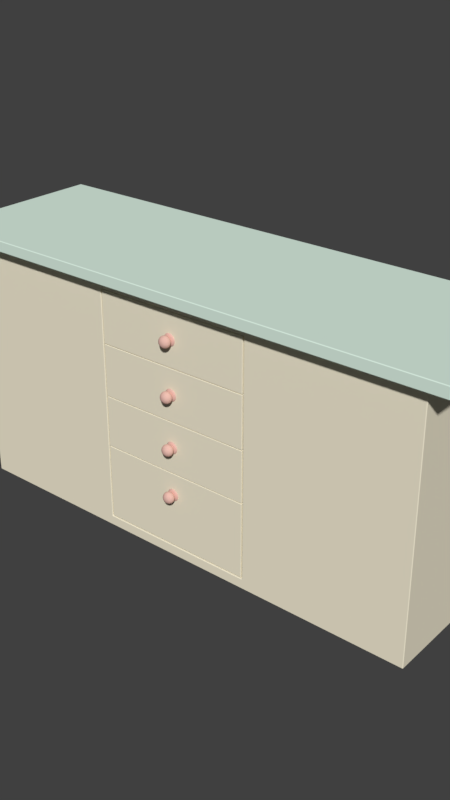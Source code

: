 # Source: KitchenCounter.blend  (saved by Blender 2.79.0; exported with 4.5.12 LTS)
import bpy
from mathutils import Matrix  # noqa: F401  (used for matrix-valued properties, if any)

bpy.ops.wm.read_factory_settings(use_empty=True)
scene = bpy.context.scene
scene.name = 'Scene'

# ---- collections
col_collection_1 = bpy.data.collections.new('Collection 1'); scene.collection.children.link(col_collection_1)

# ---- materials (node trees are filled in below, after node groups)
mat_counterbottom_mtrl = bpy.data.materials.new('CounterBottom_MTRL')
mat_counterbottom_mtrl.alpha_threshold = 0.0
mat_counterbottom_mtrl.use_transparent_shadow = False
mat_counterbottom_mtrl.diffuse_color = (0.9131, 0.8462, 0.663, 1.0)
mat_counterbottom_mtrl.roughness = 0.5
mat_counterbottom_mtrl.specular_intensity = 0.02174
mat_drawerhandle_mtrl = bpy.data.materials.new('DrawerHandle_MTRL')
mat_drawerhandle_mtrl.alpha_threshold = 0.0
mat_drawerhandle_mtrl.use_transparent_shadow = False
mat_drawerhandle_mtrl.diffuse_color = (0.8, 0.492, 0.4249, 1.0)
mat_drawerhandle_mtrl.roughness = 0.5
mat_drawerhandle_mtrl.specular_intensity = 0.5909
mat_countertop_mtrl = bpy.data.materials.new('CounterTop_MTRL')
mat_countertop_mtrl.alpha_threshold = 0.0
mat_countertop_mtrl.use_transparent_shadow = False
mat_countertop_mtrl.diffuse_color = (0.733, 0.8971, 0.7892, 1.0)
mat_countertop_mtrl.roughness = 0.5

# ---- material node trees

# ---- world
world_world = bpy.data.worlds.new('World'); scene.world = world_world
world_world.color = (0.05088, 0.05088, 0.05088)
world_world.use_sun_shadow = False
world_world.sun_shadow_jitter_overblur = 0.0
world_world.cycles.sampling_method = 'MANUAL'

# ---- meshes
me_bigdrawer_mesh = bpy.data.meshes.new('BigDrawer_MESH')
me_bigdrawer_mesh.from_pydata([(-1.091, -0.995, 0.1619), (-1.091, -1.0, 0.1669), (-1.096, -0.995, 0.1669), (-1.091, -1.0, 1.219), (-1.082, -0.995, 1.224), (-1.091, -0.9897, 1.224), (-1.096, -0.995, 1.219), (-1.091, 0.9753, 0.1619), (-1.096, 0.9753, 0.1669), (-1.091, 0.9803, 0.1669), (-1.091, 0.97, 1.224), (-1.082, 0.9753, 1.224), (-1.091, 0.9803, 1.219), (-1.096, 0.9753, 1.219), (1.091, -0.995, 0.1619), (1.096, -0.995, 0.1669), (1.091, -1.0, 0.1669), (1.091, -0.9897, 1.224), (1.082, -0.995, 1.224), (1.091, -1.0, 1.219), (1.096, -0.995, 1.219), (1.091, 0.9753, 0.1619), (1.091, 0.9803, 0.1669), (1.096, 0.9753, 0.1669), (1.082, 0.9753, 1.224), (1.091, 0.97, 1.224), (1.096, 0.9753, 1.219), (1.091, 0.9803, 1.219), (-1.047, -0.9564, 1.219), (-1.052, -0.959, 1.224), (-1.046, -0.9664, 1.224), (-1.042, -0.9614, 1.219), (-1.047, 0.9368, 1.219), (-1.042, 0.9418, 1.219), (-1.046, 0.9468, 1.224), (-1.052, 0.9394, 1.224), (1.042, 0.9418, 1.219), (1.047, 0.9368, 1.219), (1.052, 0.9394, 1.224), (1.046, 0.9468, 1.224), (1.047, -0.9564, 1.219), (1.042, -0.9614, 1.219), (1.046, -0.9664, 1.224), (1.052, -0.959, 1.224), (-1.047, -0.9564, 0.1855), (-1.042, -0.9614, 0.1855), (-1.042, -0.9564, 0.1805), (-1.047, 0.9368, 0.1855), (-1.042, 0.9368, 0.1805), (-1.042, 0.9418, 0.1855), (1.042, 0.9418, 0.1855), (1.042, 0.9368, 0.1805), (1.047, 0.9368, 0.1855), (1.047, -0.9564, 0.1855), (1.042, -0.9564, 0.1805), (1.042, -0.9614, 0.1855), (0.03091, -1.006, 0.9908), (0.07462, -1.006, 0.8852), (-0.03091, -1.006, 0.8415), (-0.07462, -1.006, 0.947), (0.07462, -1.006, 0.947), (0.03091, -1.006, 0.8415), (-0.07462, -1.006, 0.8852), (-0.03091, -1.006, 0.9908), (0.05541, -1.016, 0.9391), (0.02295, -1.016, 0.8607), (-0.05541, -1.016, 0.8932), (-0.02295, -1.016, 0.9716), (0.02295, -1.016, 0.9716), (0.05541, -1.016, 0.8932), (-0.02295, -1.016, 0.8607), (-0.05541, -1.016, 0.9391), (0.01691, -1.026, 0.957), (0.02985, -1.069, 0.9882), (0.0253, -1.121, 0.9772), (0.007916, -1.149, 0.9353), (0.0253, -1.045, 0.9772), (0.02985, -1.096, 0.9882), (0.01691, -1.14, 0.957), (0.01911, -1.149, 0.9241), (0.06108, -1.045, 0.9414), (0.07205, -1.096, 0.946), (0.04082, -1.14, 0.933), (0.04082, -1.026, 0.933), (0.07205, -1.069, 0.946), (0.06108, -1.121, 0.9414), (0.06108, -1.045, 0.8908), (0.07205, -1.096, 0.8863), (0.04082, -1.14, 0.8992), (0.04082, -1.026, 0.8992), (0.07205, -1.069, 0.8863), (0.06108, -1.121, 0.8908), (0.01911, -1.149, 0.9082), (0.01691, -1.026, 0.8753), (0.02985, -1.069, 0.8441), (0.0253, -1.121, 0.8551), (0.007916, -1.149, 0.897), (0.0253, -1.045, 0.8551), (0.02985, -1.096, 0.8441), (0.01691, -1.14, 0.8753), (-0.02985, -1.069, 0.8441), (-0.0253, -1.121, 0.8551), (-0.007916, -1.149, 0.897), (-0.0253, -1.045, 0.8551), (-0.02985, -1.096, 0.8441), (-0.01691, -1.14, 0.8753), (-0.01691, -1.026, 0.8753), (-0.06108, -1.045, 0.8908), (-0.07205, -1.096, 0.8863), (-0.04082, -1.14, 0.8992), (-0.04082, -1.026, 0.8992), (-0.07205, -1.069, 0.8863), (-0.06108, -1.121, 0.8908), (-0.01911, -1.149, 0.9082), (-0.07205, -1.096, 0.946), (-0.04082, -1.14, 0.933), (-0.04082, -1.026, 0.933), (-0.07205, -1.069, 0.946), (-0.06108, -1.121, 0.9414), (-0.01911, -1.149, 0.9241), (-0.06108, -1.045, 0.9414), (-0.01691, -1.026, 0.957), (-0.02985, -1.069, 0.9882), (-0.0253, -1.121, 0.9772), (-0.007916, -1.149, 0.9353), (-0.01475, -1.019, 0.9517), (-0.0253, -1.045, 0.9772), (-0.02985, -1.096, 0.9882), (-0.01691, -1.14, 0.957), (0.01475, -1.019, 0.9517), (0.0356, -1.019, 0.9309), (0.0356, -1.019, 0.9014), (0.01475, -1.019, 0.8805), (-0.01475, -1.019, 0.8805), (-0.0356, -1.019, 0.9014), (-0.0356, -1.019, 0.9309), (-0.03258, -0.9998, 0.9948), (0.03258, -0.9998, 0.9948), (0.07866, -0.9998, 0.8836), (-0.03258, -0.9998, 0.8375), (-0.07866, -0.9998, 0.9487), (0.07866, -0.9998, 0.9487), (0.03258, -0.9998, 0.8375), (-0.07866, -0.9998, 0.8836), (3.739e-09, -0.9998, 0.9161), (-0.03264, -1.001, 0.9949), (-0.07879, -1.001, 0.9488), (-0.07879, -1.001, 0.8835), (-0.03264, -1.001, 0.8373), (0.03264, -1.001, 0.8373), (0.07879, -1.001, 0.8835), (0.07879, -1.001, 0.9488), (0.03264, -1.001, 0.9949), (-0.02761, -1.012, 0.9828), (-0.06665, -1.012, 0.9437), (-0.06665, -1.012, 0.8885), (-0.02761, -1.012, 0.8495), (0.02761, -1.012, 0.8495), (0.06665, -1.012, 0.8885), (0.06665, -1.012, 0.9437), (0.02761, -1.012, 0.9828), (0.05729, -1.006, 0.9734), (2.234e-09, -1.006, 0.9972), (0.05729, -1.006, 0.8589), (0.08102, -1.006, 0.9161), (-0.05729, -1.006, 0.8589), (8.192e-09, -1.006, 0.8351), (-0.05729, -1.006, 0.9734), (-0.08102, -1.006, 0.9161), (-0.01823, -1.018, 0.9602), (-0.04402, -1.018, 0.9344), (-0.04402, -1.018, 0.8979), (-0.01823, -1.018, 0.8721), (0.01823, -1.018, 0.8721), (0.04402, -1.018, 0.8979), (0.04402, -1.018, 0.9344), (0.01823, -1.018, 0.9602), (0.06016, -1.016, 0.9161), (0.04254, -1.016, 0.9587), (8.565e-09, -1.016, 0.856), (0.04254, -1.016, 0.8736), (-0.06016, -1.016, 0.9161), (-0.04254, -1.016, 0.8736), (4.468e-09, -1.016, 0.9763), (-0.04254, -1.016, 0.9587), (0.01269, -1.149, 0.9288), (0.03134, -1.14, 0.9475), (0.0469, -1.121, 0.963), (0.05532, -1.096, 0.9715), (0.05532, -1.069, 0.9715), (0.0469, -1.045, 0.963), (0.03134, -1.026, 0.9475), (0.01214, -1.146, 0.9455), (0.04432, -1.14, 0.9161), (0.06633, -1.121, 0.9161), (0.07824, -1.096, 0.9161), (0.07824, -1.069, 0.9161), (0.06633, -1.045, 0.9161), (0.04432, -1.026, 0.9161), (0.02931, -1.146, 0.9283), (0.03344, -1.02, 0.93), (0.05196, -1.034, 0.9377), (0.06789, -1.057, 0.9443), (0.07348, -1.083, 0.9466), (0.06789, -1.109, 0.9443), (0.05196, -1.131, 0.9377), (0.03134, -1.14, 0.8848), (0.0469, -1.121, 0.8692), (0.05532, -1.096, 0.8608), (0.05532, -1.069, 0.8608), (0.0469, -1.045, 0.8692), (0.03134, -1.026, 0.8848), (0.05196, -1.034, 0.8946), (0.06789, -1.057, 0.888), (0.07348, -1.083, 0.8857), (0.06789, -1.109, 0.888), (0.05196, -1.131, 0.8946), (0.02931, -1.146, 0.904), (0.03344, -1.02, 0.9023), (3.724e-10, -1.14, 0.8718), (2.234e-09, -1.121, 0.8498), (2.979e-09, -1.096, 0.8379), (2.979e-09, -1.069, 0.8379), (2.234e-09, -1.045, 0.8498), (3.724e-10, -1.026, 0.8718), (0.01385, -1.02, 0.8827), (0.02152, -1.034, 0.8642), (0.02812, -1.057, 0.8483), (0.03044, -1.083, 0.8427), (0.02812, -1.109, 0.8483), (0.02152, -1.131, 0.8642), (0.01214, -1.146, 0.8868), (-0.03134, -1.14, 0.8848), (-0.0469, -1.121, 0.8692), (-0.05532, -1.096, 0.8608), (-0.05532, -1.069, 0.8608), (-0.0469, -1.045, 0.8692), (-0.03134, -1.026, 0.8848), (-0.02812, -1.057, 0.8483), (-0.03044, -1.083, 0.8427), (-0.02812, -1.109, 0.8483), (-0.02152, -1.131, 0.8642), (-0.01214, -1.146, 0.8868), (-0.01385, -1.02, 0.8827), (-0.02152, -1.034, 0.8642), (-0.04432, -1.14, 0.9161), (-0.06633, -1.121, 0.9161), (-0.07824, -1.096, 0.9161), (-0.07824, -1.069, 0.9161), (-0.06633, -1.045, 0.9161), (-0.04432, -1.026, 0.9161), (-0.03344, -1.02, 0.9023), (-0.05196, -1.034, 0.8946), (-0.06789, -1.057, 0.888), (-0.07348, -1.083, 0.8857), (-0.06789, -1.109, 0.888), (-0.05196, -1.131, 0.8946), (-0.02931, -1.146, 0.904), (-0.03134, -1.14, 0.9475), (-0.0469, -1.121, 0.963), (-0.05532, -1.096, 0.9715), (-0.05532, -1.069, 0.9715), (-0.0469, -1.045, 0.963), (-0.03134, -1.026, 0.9475), (-0.07348, -1.083, 0.9466), (-0.06789, -1.109, 0.9443), (-0.05196, -1.131, 0.9377), (-0.02931, -1.146, 0.9283), (-0.03344, -1.02, 0.93), (-0.05196, -1.034, 0.9377), (-0.06789, -1.057, 0.9443), (-7.447e-10, -1.121, 0.9825), (-7.447e-10, -1.096, 0.9944), (-7.447e-10, -1.069, 0.9944), (-7.447e-10, -1.045, 0.9825), (-3.724e-10, -1.026, 0.9605), (-0.01385, -1.02, 0.9496), (-0.02152, -1.034, 0.9681), (-0.02812, -1.057, 0.984), (-0.03044, -1.083, 0.9896), (-0.02812, -1.109, 0.984), (-0.02152, -1.131, 0.9681), (-4.096e-09, -1.149, 0.9341), (-7.447e-10, -1.14, 0.9605), (0.01385, -1.02, 0.9496), (0.02152, -1.034, 0.9681), (0.02812, -1.057, 0.984), (0.03044, -1.083, 0.9896), (0.02812, -1.109, 0.984), (0.02152, -1.131, 0.9681), (0.01795, -1.149, 0.9161), (0.01269, -1.149, 0.9034), (-3.724e-09, -1.149, 0.8982), (-0.01269, -1.149, 0.9034), (-0.01795, -1.149, 0.9161), (2.979e-09, -1.019, 0.9548), (-0.01269, -1.149, 0.9288), (-0.02733, -1.019, 0.9435), (-0.01214, -1.146, 0.9455), (0.02733, -1.019, 0.9435), (0.03865, -1.019, 0.9161), (0.02733, -1.019, 0.8888), (4.468e-09, -1.019, 0.8775), (-0.02733, -1.019, 0.8888), (-0.03865, -1.019, 0.9161), (-0.02396, -0.9998, 0.974), (-0.05785, -0.9998, 0.9401), (-0.05785, -0.9998, 0.8922), (-0.02396, -0.9998, 0.8583), (0.02396, -0.9998, 0.8583), (0.05785, -0.9998, 0.8922), (0.05785, -0.9998, 0.9401), (0.02396, -0.9998, 0.974), (-0.06039, -0.9998, 0.9765), (1.489e-09, -0.9998, 1.002), (0.06039, -0.9998, 0.9765), (0.08541, -0.9998, 0.9161), (0.06039, -0.9998, 0.8558), (6.703e-09, -0.9998, 0.8307), (-0.06039, -0.9998, 0.8558), (-0.08541, -0.9998, 0.9161), (1.718e-09, -1.001, 1.002), (-0.06049, -1.001, 0.9766), (-0.08555, -1.001, 0.9161), (-0.06049, -1.001, 0.8556), (7.72e-09, -1.001, 0.8306), (0.06049, -1.001, 0.8556), (0.08555, -1.001, 0.9161), (0.06049, -1.001, 0.9766), (3.247e-09, -1.012, 0.9885), (-0.05117, -1.012, 0.9673), (-0.07237, -1.012, 0.9161), (-0.05117, -1.012, 0.865), (8.465e-09, -1.012, 0.8438), (0.05117, -1.012, 0.865), (0.07237, -1.012, 0.9161), (0.05117, -1.012, 0.9673), (4.934e-09, -1.018, 0.9639), (-0.0338, -1.018, 0.9499), (-0.0478, -1.018, 0.9161), (-0.0338, -1.018, 0.8823), (8.004e-09, -1.018, 0.8683), (0.0338, -1.018, 0.8823), (0.0478, -1.018, 0.9161), (0.0338, -1.018, 0.9499), (-1.472e-09, -1.146, 0.9473), (-7.652e-09, -1.151, 0.9161), (0.02201, -1.146, 0.9382), (0.03989, -1.131, 0.956), (0.05212, -1.109, 0.9683), (0.05642, -1.083, 0.9726), (0.05212, -1.057, 0.9683), (0.03989, -1.034, 0.956), (0.02567, -1.02, 0.9418), (0.03113, -1.146, 0.9161), (0.05642, -1.131, 0.9161), (0.07371, -1.109, 0.9161), (0.07978, -1.083, 0.9161), (0.07371, -1.057, 0.9161), (0.05642, -1.034, 0.9161), (0.0363, -1.02, 0.9161), (0.02201, -1.146, 0.8941), (0.03989, -1.131, 0.8762), (0.05212, -1.109, 0.864), (0.05642, -1.083, 0.8597), (0.05212, -1.057, 0.864), (0.03989, -1.034, 0.8762), (0.02567, -1.02, 0.8905), (-5.899e-10, -1.146, 0.885), (9.361e-10, -1.131, 0.8597), (3.082e-09, -1.109, 0.8424), (1.96e-09, -1.083, 0.8364), (3.082e-09, -1.057, 0.8424), (9.361e-10, -1.034, 0.8597), (1.442e-09, -1.02, 0.8798), (-0.02201, -1.146, 0.8941), (-0.03989, -1.131, 0.8762), (-0.05212, -1.109, 0.864), (-0.05642, -1.083, 0.8597), (-0.05212, -1.057, 0.864), (-0.03989, -1.034, 0.8762), (-0.02567, -1.02, 0.8905), (-0.03113, -1.146, 0.9161), (-0.05642, -1.131, 0.9161), (-0.07371, -1.109, 0.9161), (-0.07978, -1.083, 0.9161), (-0.07371, -1.057, 0.9161), (-0.05642, -1.034, 0.9161), (-0.0363, -1.02, 0.9161), (-0.02201, -1.146, 0.9382), (-0.03989, -1.131, 0.956), (-0.05212, -1.109, 0.9683), (-0.05642, -1.083, 0.9726), (-0.05212, -1.057, 0.9683), (-0.03989, -1.034, 0.956), (-0.02567, -1.02, 0.9418), (-8.371e-10, -1.131, 0.9726), (-1.4e-09, -1.109, 0.9899), (4.706e-10, -1.083, 0.9959), (-1.4e-09, -1.057, 0.9899), (-8.371e-10, -1.034, 0.9726), (5.159e-10, -1.02, 0.9524), (2.446e-09, -0.9998, 0.988), (-0.05084, -0.9998, 0.967), (-0.0719, -0.9998, 0.9161), (-0.05084, -0.9998, 0.8653), (6.636e-09, -0.9998, 0.8442), (0.05084, -0.9998, 0.8653), (0.0719, -0.9998, 0.9161), (0.05084, -0.9998, 0.967)], [], [(16, 19, 3, 1), (24, 11, 34, 39), (17, 25, 38, 43), (10, 5, 29, 35), (2, 6, 13, 8), (4, 18, 42, 30), (40, 37, 52, 53), (9, 12, 27, 22), (23, 26, 20, 15), (32, 28, 44, 47), (51, 48, 46, 54), (31, 41, 55, 45), (36, 33, 49, 50), (0, 1, 2), (3, 4, 5, 6), (7, 8, 9), (10, 11, 12, 13), (14, 15, 16), (17, 18, 19, 20), (21, 22, 23), (24, 25, 26, 27), (28, 29, 30, 31), (32, 33, 34, 35), (36, 37, 38, 39), (40, 41, 42, 43), (44, 45, 46), (47, 48, 49), (50, 51, 52), (53, 54, 55), (7, 0, 2, 8), (1, 3, 6, 2), (5, 10, 13, 6), (12, 9, 8, 13), (21, 7, 9, 22), (11, 24, 27, 12), (26, 23, 22, 27), (14, 21, 23, 15), (25, 17, 20, 26), (19, 16, 15, 20), (0, 14, 16, 1), (18, 4, 3, 19), (28, 32, 35, 29), (33, 36, 39, 34), (37, 40, 43, 38), (41, 31, 30, 42), (4, 30, 29, 5), (34, 11, 10, 35), (17, 43, 42, 18), (38, 25, 24, 39), (46, 48, 47, 44), (48, 51, 50, 49), (51, 54, 53, 52), (54, 46, 45, 55), (32, 47, 49, 33), (52, 37, 36, 50), (55, 41, 40, 53), (31, 45, 44, 28), (7, 21, 14, 0), (56, 162, 321, 152), (56, 152, 328, 161), (56, 161, 336, 160), (56, 160, 329, 162), (57, 164, 327, 150), (57, 150, 326, 163), (57, 163, 334, 158), (57, 158, 335, 164), (58, 166, 325, 148), (58, 148, 324, 165), (58, 165, 332, 156), (58, 156, 333, 166), (59, 168, 323, 146), (59, 146, 322, 167), (59, 167, 330, 154), (59, 154, 331, 168), (60, 161, 328, 151), (60, 151, 327, 164), (60, 164, 335, 159), (60, 159, 336, 161), (61, 163, 326, 149), (61, 149, 325, 166), (61, 166, 333, 157), (61, 157, 334, 163), (62, 165, 324, 147), (62, 147, 323, 168), (62, 168, 331, 155), (62, 155, 332, 165), (63, 167, 322, 145), (63, 145, 321, 162), (63, 162, 329, 153), (63, 153, 330, 167), (64, 178, 336, 159), (64, 159, 335, 177), (64, 177, 343, 175), (64, 175, 344, 178), (65, 180, 334, 157), (65, 157, 333, 179), (65, 179, 341, 173), (65, 173, 342, 180), (66, 182, 332, 155), (66, 155, 331, 181), (66, 181, 339, 171), (66, 171, 340, 182), (67, 184, 330, 153), (67, 153, 329, 183), (67, 183, 337, 169), (67, 169, 338, 184), (68, 183, 329, 160), (68, 160, 336, 178), (68, 178, 344, 176), (68, 176, 337, 183), (69, 177, 335, 158), (69, 158, 334, 180), (69, 180, 342, 174), (69, 174, 343, 177), (70, 179, 333, 156), (70, 156, 332, 182), (70, 182, 340, 172), (70, 172, 341, 179), (71, 181, 331, 154), (71, 154, 330, 184), (71, 184, 338, 170), (71, 170, 339, 181), (72, 284, 401, 275), (72, 275, 400, 285), (72, 285, 352, 191), (72, 191, 353, 284), (73, 286, 399, 273), (73, 273, 398, 287), (73, 287, 350, 189), (73, 189, 351, 286), (74, 288, 397, 271), (74, 271, 396, 289), (74, 289, 348, 187), (74, 187, 349, 288), (75, 192, 345, 282), (75, 282, 346, 185), (75, 185, 347, 192), (76, 285, 400, 274), (76, 274, 399, 286), (76, 286, 351, 190), (76, 190, 352, 285), (77, 287, 398, 272), (77, 272, 397, 288), (77, 288, 349, 188), (77, 188, 350, 287), (78, 289, 396, 283), (78, 283, 345, 192), (78, 192, 347, 186), (78, 186, 348, 289), (79, 199, 347, 185), (79, 185, 346, 290), (79, 290, 354, 199), (80, 201, 352, 190), (80, 190, 351, 202), (80, 202, 358, 197), (80, 197, 359, 201), (81, 203, 350, 188), (81, 188, 349, 204), (81, 204, 356, 195), (81, 195, 357, 203), (82, 205, 348, 186), (82, 186, 347, 199), (82, 199, 354, 193), (82, 193, 355, 205), (83, 200, 353, 191), (83, 191, 352, 201), (83, 201, 359, 198), (83, 198, 360, 200), (84, 202, 351, 189), (84, 189, 350, 203), (84, 203, 357, 196), (84, 196, 358, 202), (85, 204, 349, 187), (85, 187, 348, 205), (85, 205, 355, 194), (85, 194, 356, 204), (86, 212, 359, 197), (86, 197, 358, 213), (86, 213, 365, 210), (86, 210, 366, 212), (87, 214, 357, 195), (87, 195, 356, 215), (87, 215, 363, 208), (87, 208, 364, 214), (88, 216, 355, 193), (88, 193, 354, 217), (88, 217, 361, 206), (88, 206, 362, 216), (89, 218, 360, 198), (89, 198, 359, 212), (89, 212, 366, 211), (89, 211, 367, 218), (90, 213, 358, 196), (90, 196, 357, 214), (90, 214, 364, 209), (90, 209, 365, 213), (91, 215, 356, 194), (91, 194, 355, 216), (91, 216, 362, 207), (91, 207, 363, 215), (92, 217, 354, 290), (92, 290, 346, 291), (92, 291, 361, 217), (93, 225, 367, 211), (93, 211, 366, 226), (93, 226, 373, 224), (93, 224, 374, 225), (94, 227, 365, 209), (94, 209, 364, 228), (94, 228, 371, 222), (94, 222, 372, 227), (95, 229, 363, 207), (95, 207, 362, 230), (95, 230, 369, 220), (95, 220, 370, 229), (96, 231, 361, 291), (96, 291, 346, 292), (96, 292, 368, 231), (97, 226, 366, 210), (97, 210, 365, 227), (97, 227, 372, 223), (97, 223, 373, 226), (98, 228, 364, 208), (98, 208, 363, 229), (98, 229, 370, 221), (98, 221, 371, 228), (99, 230, 362, 206), (99, 206, 361, 231), (99, 231, 368, 219), (99, 219, 369, 230), (100, 238, 372, 222), (100, 222, 371, 239), (100, 239, 378, 235), (100, 235, 379, 238), (101, 240, 370, 220), (101, 220, 369, 241), (101, 241, 376, 233), (101, 233, 377, 240), (102, 242, 368, 292), (102, 292, 346, 293), (102, 293, 375, 242), (103, 244, 373, 223), (103, 223, 372, 238), (103, 238, 379, 236), (103, 236, 380, 244), (104, 239, 371, 221), (104, 221, 370, 240), (104, 240, 377, 234), (104, 234, 378, 239), (105, 241, 369, 219), (105, 219, 368, 242), (105, 242, 375, 232), (105, 232, 376, 241), (106, 243, 374, 224), (106, 224, 373, 244), (106, 244, 380, 237), (106, 237, 381, 243), (107, 252, 380, 236), (107, 236, 379, 253), (107, 253, 386, 249), (107, 249, 387, 252), (108, 254, 378, 234), (108, 234, 377, 255), (108, 255, 384, 247), (108, 247, 385, 254), (109, 256, 376, 232), (109, 232, 375, 257), (109, 257, 382, 245), (109, 245, 383, 256), (110, 251, 381, 237), (110, 237, 380, 252), (110, 252, 387, 250), (110, 250, 388, 251), (111, 253, 379, 235), (111, 235, 378, 254), (111, 254, 385, 248), (111, 248, 386, 253), (112, 255, 377, 233), (112, 233, 376, 256), (112, 256, 383, 246), (112, 246, 384, 255), (113, 257, 375, 293), (113, 293, 346, 294), (113, 294, 382, 257), (114, 264, 385, 247), (114, 247, 384, 265), (114, 265, 391, 260), (114, 260, 392, 264), (115, 266, 383, 245), (115, 245, 382, 267), (115, 267, 389, 258), (115, 258, 390, 266), (116, 268, 388, 250), (116, 250, 387, 269), (116, 269, 394, 263), (116, 263, 395, 268), (117, 270, 386, 248), (117, 248, 385, 264), (117, 264, 392, 261), (117, 261, 393, 270), (118, 265, 384, 246), (118, 246, 383, 266), (118, 266, 390, 259), (118, 259, 391, 265), (119, 267, 382, 294), (119, 294, 346, 296), (119, 296, 389, 267), (120, 269, 387, 249), (120, 249, 386, 270), (120, 270, 393, 262), (120, 262, 394, 269), (121, 276, 395, 263), (121, 263, 394, 277), (121, 277, 400, 275), (121, 275, 401, 276), (122, 278, 393, 261), (122, 261, 392, 279), (122, 279, 398, 273), (122, 273, 399, 278), (123, 280, 391, 259), (123, 259, 390, 281), (123, 281, 396, 271), (123, 271, 397, 280), (124, 298, 389, 296), (124, 296, 346, 282), (124, 282, 345, 298), (125, 297, 338, 169), (125, 169, 337, 295), (125, 295, 401, 276), (125, 276, 395, 297), (126, 277, 394, 262), (126, 262, 393, 278), (126, 278, 399, 274), (126, 274, 400, 277), (127, 279, 392, 260), (127, 260, 391, 280), (127, 280, 397, 272), (127, 272, 398, 279), (128, 281, 390, 258), (128, 258, 389, 298), (128, 298, 345, 283), (128, 283, 396, 281), (129, 295, 337, 176), (129, 176, 344, 299), (129, 299, 353, 284), (129, 284, 401, 295), (130, 175, 343, 300), (130, 300, 360, 200), (130, 200, 353, 299), (130, 299, 344, 175), (131, 300, 343, 174), (131, 174, 342, 301), (131, 301, 367, 218), (131, 218, 360, 300), (132, 301, 342, 173), (132, 173, 341, 302), (132, 302, 374, 225), (132, 225, 367, 301), (133, 172, 340, 303), (133, 303, 381, 243), (133, 243, 374, 302), (133, 302, 341, 172), (134, 171, 339, 304), (134, 304, 388, 251), (134, 251, 381, 303), (134, 303, 340, 171), (135, 304, 339, 170), (135, 170, 338, 297), (135, 297, 395, 268), (135, 268, 388, 304), (136, 314, 321, 145), (136, 145, 322, 313), (136, 313, 403, 305), (136, 305, 402, 314), (137, 315, 328, 152), (137, 152, 321, 314), (137, 314, 402, 312), (137, 312, 409, 315), (138, 317, 326, 150), (138, 150, 327, 316), (138, 316, 408, 310), (138, 310, 407, 317), (139, 319, 324, 148), (139, 148, 325, 318), (139, 318, 406, 308), (139, 308, 405, 319), (140, 313, 322, 146), (140, 146, 323, 320), (140, 320, 404, 306), (140, 306, 403, 313), (141, 316, 327, 151), (141, 151, 328, 315), (141, 315, 409, 311), (141, 311, 408, 316), (142, 318, 325, 149), (142, 149, 326, 317), (142, 317, 407, 309), (142, 309, 406, 318), (143, 320, 323, 147), (143, 147, 324, 319), (143, 319, 405, 307), (143, 307, 404, 320), (144, 305, 403, 306), (144, 306, 404, 307), (144, 307, 405, 308), (144, 308, 406, 309), (144, 309, 407, 310), (144, 310, 408, 311), (144, 311, 409, 312), (144, 312, 402, 305)])
me_bigdrawer_mesh.polygons.foreach_set('use_smooth', [0, 0, 0, 0, 0, 0, 0, 0, 0, 0, 0, 0, 0, 0, 0, 0, 0, 0, 0, 0, 0, 0, 0, 0, 0, 0, 0, 0, 0, 0, 0, 0, 0, 0, 0, 0, 0, 0, 0, 0, 0, 0, 0, 0, 0, 0, 0, 0, 0, 0, 0, 0, 0, 0, 0, 0, 0, 0, 1, 1, 1, 1, 1, 1, 1, 1, 1, 1, 1, 1, 1, 1, 1, 1, 1, 1, 1, 1, 1, 1, 1, 1, 1, 1, 1, 1, 1, 1, 1, 1, 1, 1, 1, 1, 1, 1, 1, 1, 1, 1, 1, 1, 1, 1, 1, 1, 1, 1, 1, 1, 1, 1, 1, 1, 1, 1, 1, 1, 1, 1, 1, 1, 1, 1, 1, 1, 1, 1, 1, 1, 1, 1, 1, 1, 1, 1, 1, 1, 1, 1, 1, 1, 1, 1, 1, 1, 1, 1, 1, 1, 1, 1, 1, 1, 1, 1, 1, 1, 1, 1, 1, 1, 1, 1, 1, 1, 1, 1, 1, 1, 1, 1, 1, 1, 1, 1, 1, 1, 1, 1, 1, 1, 1, 1, 1, 1, 1, 1, 1, 1, 1, 1, 1, 1, 1, 1, 1, 1, 1, 1, 1, 1, 1, 1, 1, 1, 1, 1, 1, 1, 1, 1, 1, 1, 1, 1, 1, 1, 1, 1, 1, 1, 1, 1, 1, 1, 1, 1, 1, 1, 1, 1, 1, 1, 1, 1, 1, 1, 1, 1, 1, 1, 1, 1, 1, 1, 1, 1, 1, 1, 1, 1, 1, 1, 1, 1, 1, 1, 1, 1, 1, 1, 1, 1, 1, 1, 1, 1, 1, 1, 1, 1, 1, 1, 1, 1, 1, 1, 1, 1, 1, 1, 1, 1, 1, 1, 1, 1, 1, 1, 1, 1, 1, 1, 1, 1, 1, 1, 1, 1, 1, 1, 1, 1, 1, 1, 1, 1, 1, 1, 1, 1, 1, 1, 1, 1, 1, 1, 1, 1, 1, 1, 1, 1, 1, 1, 1, 1, 1, 1, 1, 1, 1, 1, 1, 1, 1, 1, 1, 1, 1, 1, 1, 1, 1, 1, 1, 1, 1, 1, 1, 1, 1, 1, 1, 1, 1, 1, 1, 1, 1, 1, 1, 1, 1, 1, 1, 1, 1, 1, 1, 1, 1, 1, 1, 1, 1, 1, 1, 1, 1, 1, 1, 1, 1, 1, 1, 1, 1, 1, 1, 1, 1, 1, 1, 1, 1, 1, 1, 1, 1, 1, 1, 1, 1, 1, 1, 1, 1, 1])
me_bigdrawer_mesh.polygons.foreach_set('material_index', [0, 0, 0, 0, 0, 0, 0, 0, 0, 0, 0, 0, 0, 0, 0, 0, 0, 0, 0, 0, 0, 0, 0, 0, 0, 0, 0, 0, 0, 0, 0, 0, 0, 0, 0, 0, 0, 0, 0, 0, 0, 0, 0, 0, 0, 0, 0, 0, 0, 0, 0, 0, 0, 0, 0, 0, 0, 0, 1, 1, 1, 1, 1, 1, 1, 1, 1, 1, 1, 1, 1, 1, 1, 1, 1, 1, 1, 1, 1, 1, 1, 1, 1, 1, 1, 1, 1, 1, 1, 1, 1, 1, 1, 1, 1, 1, 1, 1, 1, 1, 1, 1, 1, 1, 1, 1, 1, 1, 1, 1, 1, 1, 1, 1, 1, 1, 1, 1, 1, 1, 1, 1, 1, 1, 1, 1, 1, 1, 1, 1, 1, 1, 1, 1, 1, 1, 1, 1, 1, 1, 1, 1, 1, 1, 1, 1, 1, 1, 1, 1, 1, 1, 1, 1, 1, 1, 1, 1, 1, 1, 1, 1, 1, 1, 1, 1, 1, 1, 1, 1, 1, 1, 1, 1, 1, 1, 1, 1, 1, 1, 1, 1, 1, 1, 1, 1, 1, 1, 1, 1, 1, 1, 1, 1, 1, 1, 1, 1, 1, 1, 1, 1, 1, 1, 1, 1, 1, 1, 1, 1, 1, 1, 1, 1, 1, 1, 1, 1, 1, 1, 1, 1, 1, 1, 1, 1, 1, 1, 1, 1, 1, 1, 1, 1, 1, 1, 1, 1, 1, 1, 1, 1, 1, 1, 1, 1, 1, 1, 1, 1, 1, 1, 1, 1, 1, 1, 1, 1, 1, 1, 1, 1, 1, 1, 1, 1, 1, 1, 1, 1, 1, 1, 1, 1, 1, 1, 1, 1, 1, 1, 1, 1, 1, 1, 1, 1, 1, 1, 1, 1, 1, 1, 1, 1, 1, 1, 1, 1, 1, 1, 1, 1, 1, 1, 1, 1, 1, 1, 1, 1, 1, 1, 1, 1, 1, 1, 1, 1, 1, 1, 1, 1, 1, 1, 1, 1, 1, 1, 1, 1, 1, 1, 1, 1, 1, 1, 1, 1, 1, 1, 1, 1, 1, 1, 1, 1, 1, 1, 1, 1, 1, 1, 1, 1, 1, 1, 1, 1, 1, 1, 1, 1, 1, 1, 1, 1, 1, 1, 1, 1, 1, 1, 1, 1, 1, 1, 1, 1, 1, 1, 1, 1, 1, 1, 1, 1, 1, 1, 1, 1, 1, 1, 1, 1, 1, 1, 1, 1, 1, 1, 1, 1, 1, 1, 1, 1, 1, 1, 1, 1])
me_bigdrawer_mesh.materials.append(mat_counterbottom_mtrl)
me_bigdrawer_mesh.materials.append(mat_drawerhandle_mtrl)
me_bigdrawer_mesh.use_remesh_preserve_volume = False
me_bigdrawer_mesh.use_remesh_preserve_attributes = False
me_bigdrawer_mesh.use_mirror_vertex_groups = False
me_bigdrawer_mesh.update()
me_drawer03_mesh = bpy.data.meshes.new('Drawer03_MESH')
me_drawer03_mesh.from_pydata([(-1.091, -0.995, 1.232), (-1.091, -1.0, 1.237), (-1.096, -0.995, 1.237), (-1.091, -1.0, 1.944), (-1.082, -0.995, 1.949), (-1.091, -0.9897, 1.949), (-1.096, -0.995, 1.944), (-1.091, 0.9753, 1.232), (-1.096, 0.9753, 1.237), (-1.091, 0.9803, 1.237), (-1.091, 0.97, 1.949), (-1.082, 0.9753, 1.949), (-1.091, 0.9803, 1.944), (-1.096, 0.9753, 1.944), (1.091, -0.995, 1.232), (1.096, -0.995, 1.237), (1.091, -1.0, 1.237), (1.091, -0.9897, 1.949), (1.082, -0.995, 1.949), (1.091, -1.0, 1.944), (1.096, -0.995, 1.944), (1.091, 0.9753, 1.232), (1.091, 0.9803, 1.237), (1.096, 0.9753, 1.237), (1.082, 0.9753, 1.949), (1.091, 0.97, 1.949), (1.096, 0.9753, 1.944), (1.091, 0.9803, 1.944), (-1.047, -0.9564, 1.944), (-1.052, -0.959, 1.949), (-1.046, -0.9664, 1.949), (-1.042, -0.9614, 1.944), (-1.047, 0.9368, 1.944), (-1.042, 0.9418, 1.944), (-1.046, 0.9468, 1.949), (-1.052, 0.9394, 1.949), (1.042, 0.9418, 1.944), (1.047, 0.9368, 1.944), (1.052, 0.9394, 1.949), (1.046, 0.9468, 1.949), (1.047, -0.9564, 1.944), (1.042, -0.9614, 1.944), (1.046, -0.9664, 1.949), (1.052, -0.959, 1.949), (-1.047, -0.9564, 1.255), (-1.042, -0.9614, 1.255), (-1.042, -0.9564, 1.25), (-1.047, 0.9368, 1.255), (-1.042, 0.9368, 1.25), (-1.042, 0.9418, 1.255), (1.042, 0.9418, 1.255), (1.042, 0.9368, 1.25), (1.047, 0.9368, 1.255), (1.047, -0.9564, 1.255), (1.042, -0.9564, 1.25), (1.042, -0.9614, 1.255), (0.03091, -1.006, 1.669), (0.07462, -1.006, 1.564), (-0.03091, -1.006, 1.52), (-0.07462, -1.006, 1.625), (0.07462, -1.006, 1.625), (0.03091, -1.006, 1.52), (-0.07462, -1.006, 1.564), (-0.03091, -1.006, 1.669), (0.05541, -1.016, 1.617), (0.02295, -1.016, 1.539), (-0.05541, -1.016, 1.572), (-0.02295, -1.016, 1.65), (0.02295, -1.016, 1.65), (0.05541, -1.016, 1.572), (-0.02295, -1.016, 1.539), (-0.05541, -1.016, 1.617), (0.01691, -1.026, 1.635), (0.02985, -1.069, 1.667), (0.0253, -1.121, 1.656), (0.007916, -1.149, 1.614), (0.0253, -1.045, 1.656), (0.02985, -1.096, 1.667), (0.01691, -1.14, 1.635), (0.01911, -1.149, 1.602), (0.06108, -1.045, 1.62), (0.07205, -1.096, 1.624), (0.04082, -1.14, 1.611), (0.04082, -1.026, 1.611), (0.07205, -1.069, 1.624), (0.06108, -1.121, 1.62), (0.06108, -1.045, 1.569), (0.07205, -1.096, 1.565), (0.04082, -1.14, 1.578), (0.04082, -1.026, 1.578), (0.07205, -1.069, 1.565), (0.06108, -1.121, 1.569), (0.01911, -1.149, 1.587), (0.01691, -1.026, 1.554), (0.02985, -1.069, 1.522), (0.0253, -1.121, 1.533), (0.007916, -1.149, 1.575), (0.0253, -1.045, 1.533), (0.02985, -1.096, 1.522), (0.01691, -1.14, 1.554), (-0.02985, -1.069, 1.522), (-0.0253, -1.121, 1.533), (-0.007916, -1.149, 1.575), (-0.0253, -1.045, 1.533), (-0.02985, -1.096, 1.522), (-0.01691, -1.14, 1.554), (-0.01691, -1.026, 1.554), (-0.06108, -1.045, 1.569), (-0.07205, -1.096, 1.565), (-0.04082, -1.14, 1.578), (-0.04082, -1.026, 1.578), (-0.07205, -1.069, 1.565), (-0.06108, -1.121, 1.569), (-0.01911, -1.149, 1.587), (-0.07205, -1.096, 1.624), (-0.04082, -1.14, 1.611), (-0.04082, -1.026, 1.611), (-0.07205, -1.069, 1.624), (-0.06108, -1.121, 1.62), (-0.01911, -1.149, 1.602), (-0.06108, -1.045, 1.62), (-0.01691, -1.026, 1.635), (-0.02985, -1.069, 1.667), (-0.0253, -1.121, 1.656), (-0.007916, -1.149, 1.614), (-0.01475, -1.019, 1.63), (-0.0253, -1.045, 1.656), (-0.02985, -1.096, 1.667), (-0.01691, -1.14, 1.635), (0.01475, -1.019, 1.63), (0.0356, -1.019, 1.609), (0.0356, -1.019, 1.58), (0.01475, -1.019, 1.559), (-0.01475, -1.019, 1.559), (-0.0356, -1.019, 1.58), (-0.0356, -1.019, 1.609), (-0.03258, -0.9998, 1.673), (0.03258, -0.9998, 1.673), (0.07866, -0.9998, 1.562), (-0.03258, -0.9998, 1.516), (-0.07866, -0.9998, 1.627), (0.07866, -0.9998, 1.627), (0.03258, -0.9998, 1.516), (-0.07866, -0.9998, 1.562), (3.739e-09, -0.9998, 1.594), (-0.03264, -1.001, 1.673), (-0.07879, -1.001, 1.627), (-0.07879, -1.001, 1.562), (-0.03264, -1.001, 1.516), (0.03264, -1.001, 1.516), (0.07879, -1.001, 1.562), (0.07879, -1.001, 1.627), (0.03264, -1.001, 1.673), (-0.02761, -1.012, 1.661), (-0.06665, -1.012, 1.622), (-0.06665, -1.012, 1.567), (-0.02761, -1.012, 1.528), (0.02761, -1.012, 1.528), (0.06665, -1.012, 1.567), (0.06665, -1.012, 1.622), (0.02761, -1.012, 1.661), (0.05729, -1.006, 1.652), (2.234e-09, -1.006, 1.675), (0.05729, -1.006, 1.537), (0.08102, -1.006, 1.594), (-0.05729, -1.006, 1.537), (8.192e-09, -1.006, 1.513), (-0.05729, -1.006, 1.652), (-0.08102, -1.006, 1.594), (-0.01823, -1.018, 1.639), (-0.04402, -1.018, 1.613), (-0.04402, -1.018, 1.576), (-0.01823, -1.018, 1.55), (0.01823, -1.018, 1.55), (0.04402, -1.018, 1.576), (0.04402, -1.018, 1.613), (0.01823, -1.018, 1.639), (0.06016, -1.016, 1.594), (0.04254, -1.016, 1.637), (8.565e-09, -1.016, 1.534), (0.04254, -1.016, 1.552), (-0.06016, -1.016, 1.594), (-0.04254, -1.016, 1.552), (4.468e-09, -1.016, 1.655), (-0.04254, -1.016, 1.637), (0.01269, -1.149, 1.607), (0.03134, -1.14, 1.626), (0.0469, -1.121, 1.641), (0.05532, -1.096, 1.65), (0.05532, -1.069, 1.65), (0.0469, -1.045, 1.641), (0.03134, -1.026, 1.626), (0.01214, -1.146, 1.624), (0.04432, -1.14, 1.594), (0.06633, -1.121, 1.594), (0.07824, -1.096, 1.594), (0.07824, -1.069, 1.594), (0.06633, -1.045, 1.594), (0.04432, -1.026, 1.594), (0.02931, -1.146, 1.607), (0.03344, -1.02, 1.608), (0.05196, -1.034, 1.616), (0.06789, -1.057, 1.623), (0.07348, -1.083, 1.625), (0.06789, -1.109, 1.623), (0.05196, -1.131, 1.616), (0.03134, -1.14, 1.563), (0.0469, -1.121, 1.548), (0.05532, -1.096, 1.539), (0.05532, -1.069, 1.539), (0.0469, -1.045, 1.548), (0.03134, -1.026, 1.563), (0.05196, -1.034, 1.573), (0.06789, -1.057, 1.566), (0.07348, -1.083, 1.564), (0.06789, -1.109, 1.566), (0.05196, -1.131, 1.573), (0.02931, -1.146, 1.582), (0.03344, -1.02, 1.581), (3.724e-10, -1.14, 1.55), (2.234e-09, -1.121, 1.528), (2.979e-09, -1.096, 1.516), (2.979e-09, -1.069, 1.516), (2.234e-09, -1.045, 1.528), (3.724e-10, -1.026, 1.55), (0.01385, -1.02, 1.561), (0.02152, -1.034, 1.543), (0.02812, -1.057, 1.527), (0.03044, -1.083, 1.521), (0.02812, -1.109, 1.527), (0.02152, -1.131, 1.543), (0.01214, -1.146, 1.565), (-0.03134, -1.14, 1.563), (-0.0469, -1.121, 1.548), (-0.05532, -1.096, 1.539), (-0.05532, -1.069, 1.539), (-0.0469, -1.045, 1.548), (-0.03134, -1.026, 1.563), (-0.02812, -1.057, 1.527), (-0.03044, -1.083, 1.521), (-0.02812, -1.109, 1.527), (-0.02152, -1.131, 1.543), (-0.01214, -1.146, 1.565), (-0.01385, -1.02, 1.561), (-0.02152, -1.034, 1.543), (-0.04432, -1.14, 1.594), (-0.06633, -1.121, 1.594), (-0.07824, -1.096, 1.594), (-0.07824, -1.069, 1.594), (-0.06633, -1.045, 1.594), (-0.04432, -1.026, 1.594), (-0.03344, -1.02, 1.581), (-0.05196, -1.034, 1.573), (-0.06789, -1.057, 1.566), (-0.07348, -1.083, 1.564), (-0.06789, -1.109, 1.566), (-0.05196, -1.131, 1.573), (-0.02931, -1.146, 1.582), (-0.03134, -1.14, 1.626), (-0.0469, -1.121, 1.641), (-0.05532, -1.096, 1.65), (-0.05532, -1.069, 1.65), (-0.0469, -1.045, 1.641), (-0.03134, -1.026, 1.626), (-0.07348, -1.083, 1.625), (-0.06789, -1.109, 1.623), (-0.05196, -1.131, 1.616), (-0.02931, -1.146, 1.607), (-0.03344, -1.02, 1.608), (-0.05196, -1.034, 1.616), (-0.06789, -1.057, 1.623), (-7.447e-10, -1.121, 1.661), (-7.447e-10, -1.096, 1.673), (-7.447e-10, -1.069, 1.673), (-7.447e-10, -1.045, 1.661), (-3.724e-10, -1.026, 1.639), (-0.01385, -1.02, 1.628), (-0.02152, -1.034, 1.646), (-0.02812, -1.057, 1.662), (-0.03044, -1.083, 1.668), (-0.02812, -1.109, 1.662), (-0.02152, -1.131, 1.646), (-4.096e-09, -1.149, 1.612), (-7.447e-10, -1.14, 1.639), (0.01385, -1.02, 1.628), (0.02152, -1.034, 1.646), (0.02812, -1.057, 1.662), (0.03044, -1.083, 1.668), (0.02812, -1.109, 1.662), (0.02152, -1.131, 1.646), (0.01795, -1.149, 1.594), (0.01269, -1.149, 1.582), (-3.724e-09, -1.149, 1.577), (-0.01269, -1.149, 1.582), (-0.01795, -1.149, 1.594), (2.979e-09, -1.019, 1.633), (-0.01269, -1.149, 1.607), (-0.02733, -1.019, 1.622), (-0.01214, -1.146, 1.624), (0.02733, -1.019, 1.622), (0.03865, -1.019, 1.594), (0.02733, -1.019, 1.567), (4.468e-09, -1.019, 1.556), (-0.02733, -1.019, 1.567), (-0.03865, -1.019, 1.594), (-0.02396, -0.9998, 1.652), (-0.05785, -0.9998, 1.618), (-0.05785, -0.9998, 1.571), (-0.02396, -0.9998, 1.537), (0.02396, -0.9998, 1.537), (0.05785, -0.9998, 1.571), (0.05785, -0.9998, 1.618), (0.02396, -0.9998, 1.652), (-0.06039, -0.9998, 1.655), (1.489e-09, -0.9998, 1.68), (0.06039, -0.9998, 1.655), (0.08541, -0.9998, 1.594), (0.06039, -0.9998, 1.534), (6.703e-09, -0.9998, 1.509), (-0.06039, -0.9998, 1.534), (-0.08541, -0.9998, 1.594), (1.718e-09, -1.001, 1.68), (-0.06049, -1.001, 1.655), (-0.08555, -1.001, 1.594), (-0.06049, -1.001, 1.534), (7.72e-09, -1.001, 1.509), (0.06049, -1.001, 1.534), (0.08555, -1.001, 1.594), (0.06049, -1.001, 1.655), (3.247e-09, -1.012, 1.667), (-0.05117, -1.012, 1.646), (-0.07237, -1.012, 1.594), (-0.05117, -1.012, 1.543), (8.465e-09, -1.012, 1.522), (0.05117, -1.012, 1.543), (0.07237, -1.012, 1.594), (0.05117, -1.012, 1.646), (4.934e-09, -1.018, 1.642), (-0.0338, -1.018, 1.628), (-0.0478, -1.018, 1.594), (-0.0338, -1.018, 1.561), (8.004e-09, -1.018, 1.547), (0.0338, -1.018, 1.561), (0.0478, -1.018, 1.594), (0.0338, -1.018, 1.628), (-1.472e-09, -1.146, 1.626), (-7.652e-09, -1.151, 1.594), (0.02201, -1.146, 1.616), (0.03989, -1.131, 1.634), (0.05212, -1.109, 1.647), (0.05642, -1.083, 1.651), (0.05212, -1.057, 1.647), (0.03989, -1.034, 1.634), (0.02567, -1.02, 1.62), (0.03113, -1.146, 1.594), (0.05642, -1.131, 1.594), (0.07371, -1.109, 1.594), (0.07978, -1.083, 1.594), (0.07371, -1.057, 1.594), (0.05642, -1.034, 1.594), (0.0363, -1.02, 1.594), (0.02201, -1.146, 1.572), (0.03989, -1.131, 1.555), (0.05212, -1.109, 1.542), (0.05642, -1.083, 1.538), (0.05212, -1.057, 1.542), (0.03989, -1.034, 1.555), (0.02567, -1.02, 1.569), (-5.899e-10, -1.146, 1.563), (9.361e-10, -1.131, 1.538), (3.082e-09, -1.109, 1.521), (1.96e-09, -1.083, 1.515), (3.082e-09, -1.057, 1.521), (9.361e-10, -1.034, 1.538), (1.442e-09, -1.02, 1.558), (-0.02201, -1.146, 1.572), (-0.03989, -1.131, 1.555), (-0.05212, -1.109, 1.542), (-0.05642, -1.083, 1.538), (-0.05212, -1.057, 1.542), (-0.03989, -1.034, 1.555), (-0.02567, -1.02, 1.569), (-0.03113, -1.146, 1.594), (-0.05642, -1.131, 1.594), (-0.07371, -1.109, 1.594), (-0.07978, -1.083, 1.594), (-0.07371, -1.057, 1.594), (-0.05642, -1.034, 1.594), (-0.0363, -1.02, 1.594), (-0.02201, -1.146, 1.616), (-0.03989, -1.131, 1.634), (-0.05212, -1.109, 1.647), (-0.05642, -1.083, 1.651), (-0.05212, -1.057, 1.647), (-0.03989, -1.034, 1.634), (-0.02567, -1.02, 1.62), (-8.371e-10, -1.131, 1.651), (-1.4e-09, -1.109, 1.668), (4.706e-10, -1.083, 1.674), (-1.4e-09, -1.057, 1.668), (-8.371e-10, -1.034, 1.651), (5.159e-10, -1.02, 1.631), (2.446e-09, -0.9998, 1.666), (-0.05084, -0.9998, 1.645), (-0.0719, -0.9998, 1.594), (-0.05084, -0.9998, 1.544), (6.636e-09, -0.9998, 1.523), (0.05084, -0.9998, 1.544), (0.0719, -0.9998, 1.594), (0.05084, -0.9998, 1.645)], [], [(16, 19, 3, 1), (24, 11, 34, 39), (17, 25, 38, 43), (10, 5, 29, 35), (2, 6, 13, 8), (4, 18, 42, 30), (40, 37, 52, 53), (9, 12, 27, 22), (23, 26, 20, 15), (32, 28, 44, 47), (51, 48, 46, 54), (31, 41, 55, 45), (36, 33, 49, 50), (0, 1, 2), (3, 4, 5, 6), (7, 8, 9), (10, 11, 12, 13), (14, 15, 16), (17, 18, 19, 20), (21, 22, 23), (24, 25, 26, 27), (28, 29, 30, 31), (32, 33, 34, 35), (36, 37, 38, 39), (40, 41, 42, 43), (44, 45, 46), (47, 48, 49), (50, 51, 52), (53, 54, 55), (7, 0, 2, 8), (1, 3, 6, 2), (5, 10, 13, 6), (12, 9, 8, 13), (21, 7, 9, 22), (11, 24, 27, 12), (26, 23, 22, 27), (14, 21, 23, 15), (25, 17, 20, 26), (19, 16, 15, 20), (0, 14, 16, 1), (18, 4, 3, 19), (28, 32, 35, 29), (33, 36, 39, 34), (37, 40, 43, 38), (41, 31, 30, 42), (4, 30, 29, 5), (34, 11, 10, 35), (17, 43, 42, 18), (38, 25, 24, 39), (46, 48, 47, 44), (48, 51, 50, 49), (51, 54, 53, 52), (54, 46, 45, 55), (32, 47, 49, 33), (52, 37, 36, 50), (55, 41, 40, 53), (31, 45, 44, 28), (7, 21, 14, 0), (56, 162, 321, 152), (56, 152, 328, 161), (56, 161, 336, 160), (56, 160, 329, 162), (57, 164, 327, 150), (57, 150, 326, 163), (57, 163, 334, 158), (57, 158, 335, 164), (58, 166, 325, 148), (58, 148, 324, 165), (58, 165, 332, 156), (58, 156, 333, 166), (59, 168, 323, 146), (59, 146, 322, 167), (59, 167, 330, 154), (59, 154, 331, 168), (60, 161, 328, 151), (60, 151, 327, 164), (60, 164, 335, 159), (60, 159, 336, 161), (61, 163, 326, 149), (61, 149, 325, 166), (61, 166, 333, 157), (61, 157, 334, 163), (62, 165, 324, 147), (62, 147, 323, 168), (62, 168, 331, 155), (62, 155, 332, 165), (63, 167, 322, 145), (63, 145, 321, 162), (63, 162, 329, 153), (63, 153, 330, 167), (64, 178, 336, 159), (64, 159, 335, 177), (64, 177, 343, 175), (64, 175, 344, 178), (65, 180, 334, 157), (65, 157, 333, 179), (65, 179, 341, 173), (65, 173, 342, 180), (66, 182, 332, 155), (66, 155, 331, 181), (66, 181, 339, 171), (66, 171, 340, 182), (67, 184, 330, 153), (67, 153, 329, 183), (67, 183, 337, 169), (67, 169, 338, 184), (68, 183, 329, 160), (68, 160, 336, 178), (68, 178, 344, 176), (68, 176, 337, 183), (69, 177, 335, 158), (69, 158, 334, 180), (69, 180, 342, 174), (69, 174, 343, 177), (70, 179, 333, 156), (70, 156, 332, 182), (70, 182, 340, 172), (70, 172, 341, 179), (71, 181, 331, 154), (71, 154, 330, 184), (71, 184, 338, 170), (71, 170, 339, 181), (72, 284, 401, 275), (72, 275, 400, 285), (72, 285, 352, 191), (72, 191, 353, 284), (73, 286, 399, 273), (73, 273, 398, 287), (73, 287, 350, 189), (73, 189, 351, 286), (74, 288, 397, 271), (74, 271, 396, 289), (74, 289, 348, 187), (74, 187, 349, 288), (75, 192, 345, 282), (75, 282, 346, 185), (75, 185, 347, 192), (76, 285, 400, 274), (76, 274, 399, 286), (76, 286, 351, 190), (76, 190, 352, 285), (77, 287, 398, 272), (77, 272, 397, 288), (77, 288, 349, 188), (77, 188, 350, 287), (78, 289, 396, 283), (78, 283, 345, 192), (78, 192, 347, 186), (78, 186, 348, 289), (79, 199, 347, 185), (79, 185, 346, 290), (79, 290, 354, 199), (80, 201, 352, 190), (80, 190, 351, 202), (80, 202, 358, 197), (80, 197, 359, 201), (81, 203, 350, 188), (81, 188, 349, 204), (81, 204, 356, 195), (81, 195, 357, 203), (82, 205, 348, 186), (82, 186, 347, 199), (82, 199, 354, 193), (82, 193, 355, 205), (83, 200, 353, 191), (83, 191, 352, 201), (83, 201, 359, 198), (83, 198, 360, 200), (84, 202, 351, 189), (84, 189, 350, 203), (84, 203, 357, 196), (84, 196, 358, 202), (85, 204, 349, 187), (85, 187, 348, 205), (85, 205, 355, 194), (85, 194, 356, 204), (86, 212, 359, 197), (86, 197, 358, 213), (86, 213, 365, 210), (86, 210, 366, 212), (87, 214, 357, 195), (87, 195, 356, 215), (87, 215, 363, 208), (87, 208, 364, 214), (88, 216, 355, 193), (88, 193, 354, 217), (88, 217, 361, 206), (88, 206, 362, 216), (89, 218, 360, 198), (89, 198, 359, 212), (89, 212, 366, 211), (89, 211, 367, 218), (90, 213, 358, 196), (90, 196, 357, 214), (90, 214, 364, 209), (90, 209, 365, 213), (91, 215, 356, 194), (91, 194, 355, 216), (91, 216, 362, 207), (91, 207, 363, 215), (92, 217, 354, 290), (92, 290, 346, 291), (92, 291, 361, 217), (93, 225, 367, 211), (93, 211, 366, 226), (93, 226, 373, 224), (93, 224, 374, 225), (94, 227, 365, 209), (94, 209, 364, 228), (94, 228, 371, 222), (94, 222, 372, 227), (95, 229, 363, 207), (95, 207, 362, 230), (95, 230, 369, 220), (95, 220, 370, 229), (96, 231, 361, 291), (96, 291, 346, 292), (96, 292, 368, 231), (97, 226, 366, 210), (97, 210, 365, 227), (97, 227, 372, 223), (97, 223, 373, 226), (98, 228, 364, 208), (98, 208, 363, 229), (98, 229, 370, 221), (98, 221, 371, 228), (99, 230, 362, 206), (99, 206, 361, 231), (99, 231, 368, 219), (99, 219, 369, 230), (100, 238, 372, 222), (100, 222, 371, 239), (100, 239, 378, 235), (100, 235, 379, 238), (101, 240, 370, 220), (101, 220, 369, 241), (101, 241, 376, 233), (101, 233, 377, 240), (102, 242, 368, 292), (102, 292, 346, 293), (102, 293, 375, 242), (103, 244, 373, 223), (103, 223, 372, 238), (103, 238, 379, 236), (103, 236, 380, 244), (104, 239, 371, 221), (104, 221, 370, 240), (104, 240, 377, 234), (104, 234, 378, 239), (105, 241, 369, 219), (105, 219, 368, 242), (105, 242, 375, 232), (105, 232, 376, 241), (106, 243, 374, 224), (106, 224, 373, 244), (106, 244, 380, 237), (106, 237, 381, 243), (107, 252, 380, 236), (107, 236, 379, 253), (107, 253, 386, 249), (107, 249, 387, 252), (108, 254, 378, 234), (108, 234, 377, 255), (108, 255, 384, 247), (108, 247, 385, 254), (109, 256, 376, 232), (109, 232, 375, 257), (109, 257, 382, 245), (109, 245, 383, 256), (110, 251, 381, 237), (110, 237, 380, 252), (110, 252, 387, 250), (110, 250, 388, 251), (111, 253, 379, 235), (111, 235, 378, 254), (111, 254, 385, 248), (111, 248, 386, 253), (112, 255, 377, 233), (112, 233, 376, 256), (112, 256, 383, 246), (112, 246, 384, 255), (113, 257, 375, 293), (113, 293, 346, 294), (113, 294, 382, 257), (114, 264, 385, 247), (114, 247, 384, 265), (114, 265, 391, 260), (114, 260, 392, 264), (115, 266, 383, 245), (115, 245, 382, 267), (115, 267, 389, 258), (115, 258, 390, 266), (116, 268, 388, 250), (116, 250, 387, 269), (116, 269, 394, 263), (116, 263, 395, 268), (117, 270, 386, 248), (117, 248, 385, 264), (117, 264, 392, 261), (117, 261, 393, 270), (118, 265, 384, 246), (118, 246, 383, 266), (118, 266, 390, 259), (118, 259, 391, 265), (119, 267, 382, 294), (119, 294, 346, 296), (119, 296, 389, 267), (120, 269, 387, 249), (120, 249, 386, 270), (120, 270, 393, 262), (120, 262, 394, 269), (121, 276, 395, 263), (121, 263, 394, 277), (121, 277, 400, 275), (121, 275, 401, 276), (122, 278, 393, 261), (122, 261, 392, 279), (122, 279, 398, 273), (122, 273, 399, 278), (123, 280, 391, 259), (123, 259, 390, 281), (123, 281, 396, 271), (123, 271, 397, 280), (124, 298, 389, 296), (124, 296, 346, 282), (124, 282, 345, 298), (125, 297, 338, 169), (125, 169, 337, 295), (125, 295, 401, 276), (125, 276, 395, 297), (126, 277, 394, 262), (126, 262, 393, 278), (126, 278, 399, 274), (126, 274, 400, 277), (127, 279, 392, 260), (127, 260, 391, 280), (127, 280, 397, 272), (127, 272, 398, 279), (128, 281, 390, 258), (128, 258, 389, 298), (128, 298, 345, 283), (128, 283, 396, 281), (129, 295, 337, 176), (129, 176, 344, 299), (129, 299, 353, 284), (129, 284, 401, 295), (130, 175, 343, 300), (130, 300, 360, 200), (130, 200, 353, 299), (130, 299, 344, 175), (131, 300, 343, 174), (131, 174, 342, 301), (131, 301, 367, 218), (131, 218, 360, 300), (132, 301, 342, 173), (132, 173, 341, 302), (132, 302, 374, 225), (132, 225, 367, 301), (133, 172, 340, 303), (133, 303, 381, 243), (133, 243, 374, 302), (133, 302, 341, 172), (134, 171, 339, 304), (134, 304, 388, 251), (134, 251, 381, 303), (134, 303, 340, 171), (135, 304, 339, 170), (135, 170, 338, 297), (135, 297, 395, 268), (135, 268, 388, 304), (136, 314, 321, 145), (136, 145, 322, 313), (136, 313, 403, 305), (136, 305, 402, 314), (137, 315, 328, 152), (137, 152, 321, 314), (137, 314, 402, 312), (137, 312, 409, 315), (138, 317, 326, 150), (138, 150, 327, 316), (138, 316, 408, 310), (138, 310, 407, 317), (139, 319, 324, 148), (139, 148, 325, 318), (139, 318, 406, 308), (139, 308, 405, 319), (140, 313, 322, 146), (140, 146, 323, 320), (140, 320, 404, 306), (140, 306, 403, 313), (141, 316, 327, 151), (141, 151, 328, 315), (141, 315, 409, 311), (141, 311, 408, 316), (142, 318, 325, 149), (142, 149, 326, 317), (142, 317, 407, 309), (142, 309, 406, 318), (143, 320, 323, 147), (143, 147, 324, 319), (143, 319, 405, 307), (143, 307, 404, 320), (144, 305, 403, 306), (144, 306, 404, 307), (144, 307, 405, 308), (144, 308, 406, 309), (144, 309, 407, 310), (144, 310, 408, 311), (144, 311, 409, 312), (144, 312, 402, 305)])
me_drawer03_mesh.polygons.foreach_set('use_smooth', [0, 0, 0, 0, 0, 0, 0, 0, 0, 0, 0, 0, 0, 0, 0, 0, 0, 0, 0, 0, 0, 0, 0, 0, 0, 0, 0, 0, 0, 0, 0, 0, 0, 0, 0, 0, 0, 0, 0, 0, 0, 0, 0, 0, 0, 0, 0, 0, 0, 0, 0, 0, 0, 0, 0, 0, 0, 0, 1, 1, 1, 1, 1, 1, 1, 1, 1, 1, 1, 1, 1, 1, 1, 1, 1, 1, 1, 1, 1, 1, 1, 1, 1, 1, 1, 1, 1, 1, 1, 1, 1, 1, 1, 1, 1, 1, 1, 1, 1, 1, 1, 1, 1, 1, 1, 1, 1, 1, 1, 1, 1, 1, 1, 1, 1, 1, 1, 1, 1, 1, 1, 1, 1, 1, 1, 1, 1, 1, 1, 1, 1, 1, 1, 1, 1, 1, 1, 1, 1, 1, 1, 1, 1, 1, 1, 1, 1, 1, 1, 1, 1, 1, 1, 1, 1, 1, 1, 1, 1, 1, 1, 1, 1, 1, 1, 1, 1, 1, 1, 1, 1, 1, 1, 1, 1, 1, 1, 1, 1, 1, 1, 1, 1, 1, 1, 1, 1, 1, 1, 1, 1, 1, 1, 1, 1, 1, 1, 1, 1, 1, 1, 1, 1, 1, 1, 1, 1, 1, 1, 1, 1, 1, 1, 1, 1, 1, 1, 1, 1, 1, 1, 1, 1, 1, 1, 1, 1, 1, 1, 1, 1, 1, 1, 1, 1, 1, 1, 1, 1, 1, 1, 1, 1, 1, 1, 1, 1, 1, 1, 1, 1, 1, 1, 1, 1, 1, 1, 1, 1, 1, 1, 1, 1, 1, 1, 1, 1, 1, 1, 1, 1, 1, 1, 1, 1, 1, 1, 1, 1, 1, 1, 1, 1, 1, 1, 1, 1, 1, 1, 1, 1, 1, 1, 1, 1, 1, 1, 1, 1, 1, 1, 1, 1, 1, 1, 1, 1, 1, 1, 1, 1, 1, 1, 1, 1, 1, 1, 1, 1, 1, 1, 1, 1, 1, 1, 1, 1, 1, 1, 1, 1, 1, 1, 1, 1, 1, 1, 1, 1, 1, 1, 1, 1, 1, 1, 1, 1, 1, 1, 1, 1, 1, 1, 1, 1, 1, 1, 1, 1, 1, 1, 1, 1, 1, 1, 1, 1, 1, 1, 1, 1, 1, 1, 1, 1, 1, 1, 1, 1, 1, 1, 1, 1, 1, 1, 1, 1, 1, 1, 1, 1, 1, 1, 1, 1, 1, 1, 1, 1, 1, 1, 1, 1, 1, 1, 1, 1, 1, 1, 1])
me_drawer03_mesh.polygons.foreach_set('material_index', [0, 0, 0, 0, 0, 0, 0, 0, 0, 0, 0, 0, 0, 0, 0, 0, 0, 0, 0, 0, 0, 0, 0, 0, 0, 0, 0, 0, 0, 0, 0, 0, 0, 0, 0, 0, 0, 0, 0, 0, 0, 0, 0, 0, 0, 0, 0, 0, 0, 0, 0, 0, 0, 0, 0, 0, 0, 0, 1, 1, 1, 1, 1, 1, 1, 1, 1, 1, 1, 1, 1, 1, 1, 1, 1, 1, 1, 1, 1, 1, 1, 1, 1, 1, 1, 1, 1, 1, 1, 1, 1, 1, 1, 1, 1, 1, 1, 1, 1, 1, 1, 1, 1, 1, 1, 1, 1, 1, 1, 1, 1, 1, 1, 1, 1, 1, 1, 1, 1, 1, 1, 1, 1, 1, 1, 1, 1, 1, 1, 1, 1, 1, 1, 1, 1, 1, 1, 1, 1, 1, 1, 1, 1, 1, 1, 1, 1, 1, 1, 1, 1, 1, 1, 1, 1, 1, 1, 1, 1, 1, 1, 1, 1, 1, 1, 1, 1, 1, 1, 1, 1, 1, 1, 1, 1, 1, 1, 1, 1, 1, 1, 1, 1, 1, 1, 1, 1, 1, 1, 1, 1, 1, 1, 1, 1, 1, 1, 1, 1, 1, 1, 1, 1, 1, 1, 1, 1, 1, 1, 1, 1, 1, 1, 1, 1, 1, 1, 1, 1, 1, 1, 1, 1, 1, 1, 1, 1, 1, 1, 1, 1, 1, 1, 1, 1, 1, 1, 1, 1, 1, 1, 1, 1, 1, 1, 1, 1, 1, 1, 1, 1, 1, 1, 1, 1, 1, 1, 1, 1, 1, 1, 1, 1, 1, 1, 1, 1, 1, 1, 1, 1, 1, 1, 1, 1, 1, 1, 1, 1, 1, 1, 1, 1, 1, 1, 1, 1, 1, 1, 1, 1, 1, 1, 1, 1, 1, 1, 1, 1, 1, 1, 1, 1, 1, 1, 1, 1, 1, 1, 1, 1, 1, 1, 1, 1, 1, 1, 1, 1, 1, 1, 1, 1, 1, 1, 1, 1, 1, 1, 1, 1, 1, 1, 1, 1, 1, 1, 1, 1, 1, 1, 1, 1, 1, 1, 1, 1, 1, 1, 1, 1, 1, 1, 1, 1, 1, 1, 1, 1, 1, 1, 1, 1, 1, 1, 1, 1, 1, 1, 1, 1, 1, 1, 1, 1, 1, 1, 1, 1, 1, 1, 1, 1, 1, 1, 1, 1, 1, 1, 1, 1, 1, 1, 1, 1, 1, 1, 1, 1, 1, 1, 1, 1, 1, 1, 1, 1, 1, 1, 1])
me_drawer03_mesh.materials.append(mat_counterbottom_mtrl)
me_drawer03_mesh.materials.append(mat_drawerhandle_mtrl)
me_drawer03_mesh.use_remesh_preserve_volume = False
me_drawer03_mesh.use_remesh_preserve_attributes = False
me_drawer03_mesh.use_mirror_vertex_groups = False
me_drawer03_mesh.update()
me_drawer02_mesh = bpy.data.meshes.new('Drawer02_MESH')
me_drawer02_mesh.from_pydata([(-1.091, -0.995, 1.957), (-1.091, -1.0, 1.962), (-1.096, -0.995, 1.962), (-1.091, -1.0, 2.669), (-1.082, -0.995, 2.674), (-1.091, -0.9897, 2.674), (-1.096, -0.995, 2.669), (-1.091, 0.9753, 1.957), (-1.096, 0.9753, 1.962), (-1.091, 0.9803, 1.962), (-1.091, 0.97, 2.674), (-1.082, 0.9753, 2.674), (-1.091, 0.9803, 2.669), (-1.096, 0.9753, 2.669), (1.091, -0.995, 1.957), (1.096, -0.995, 1.962), (1.091, -1.0, 1.962), (1.091, -0.9897, 2.674), (1.082, -0.995, 2.674), (1.091, -1.0, 2.669), (1.096, -0.995, 2.669), (1.091, 0.9753, 1.957), (1.091, 0.9803, 1.962), (1.096, 0.9753, 1.962), (1.082, 0.9753, 2.674), (1.091, 0.97, 2.674), (1.096, 0.9753, 2.669), (1.091, 0.9803, 2.669), (-1.047, -0.9564, 2.669), (-1.052, -0.959, 2.674), (-1.046, -0.9664, 2.674), (-1.042, -0.9614, 2.669), (-1.047, 0.9368, 2.669), (-1.042, 0.9418, 2.669), (-1.046, 0.9468, 2.674), (-1.052, 0.9394, 2.674), (1.042, 0.9418, 2.669), (1.047, 0.9368, 2.669), (1.052, 0.9394, 2.674), (1.046, 0.9468, 2.674), (1.047, -0.9564, 2.669), (1.042, -0.9614, 2.669), (1.046, -0.9664, 2.674), (1.052, -0.959, 2.674), (-1.047, -0.9564, 1.98), (-1.042, -0.9614, 1.98), (-1.042, -0.9564, 1.975), (-1.047, 0.9368, 1.98), (-1.042, 0.9368, 1.975), (-1.042, 0.9418, 1.98), (1.042, 0.9418, 1.98), (1.042, 0.9368, 1.975), (1.047, 0.9368, 1.98), (1.047, -0.9564, 1.98), (1.042, -0.9564, 1.975), (1.042, -0.9614, 1.98), (0.03091, -1.006, 2.394), (0.07462, -1.006, 2.289), (-0.03091, -1.006, 2.245), (-0.07462, -1.006, 2.35), (0.07462, -1.006, 2.35), (0.03091, -1.006, 2.245), (-0.07462, -1.006, 2.289), (-0.03091, -1.006, 2.394), (0.05541, -1.016, 2.342), (0.02295, -1.016, 2.264), (-0.05541, -1.016, 2.297), (-0.02295, -1.016, 2.375), (0.02295, -1.016, 2.375), (0.05541, -1.016, 2.297), (-0.02295, -1.016, 2.264), (-0.05541, -1.016, 2.342), (0.01691, -1.026, 2.36), (0.02985, -1.069, 2.392), (0.0253, -1.121, 2.381), (0.007916, -1.149, 2.339), (0.0253, -1.045, 2.381), (0.02985, -1.096, 2.392), (0.01691, -1.14, 2.36), (0.01911, -1.149, 2.327), (0.06108, -1.045, 2.345), (0.07205, -1.096, 2.349), (0.04082, -1.14, 2.336), (0.04082, -1.026, 2.336), (0.07205, -1.069, 2.349), (0.06108, -1.121, 2.345), (0.06108, -1.045, 2.294), (0.07205, -1.096, 2.29), (0.04082, -1.14, 2.303), (0.04082, -1.026, 2.303), (0.07205, -1.069, 2.29), (0.06108, -1.121, 2.294), (0.01911, -1.149, 2.312), (0.01691, -1.026, 2.279), (0.02985, -1.069, 2.247), (0.0253, -1.121, 2.258), (0.007916, -1.149, 2.3), (0.0253, -1.045, 2.258), (0.02985, -1.096, 2.247), (0.01691, -1.14, 2.279), (-0.02985, -1.069, 2.247), (-0.0253, -1.121, 2.258), (-0.007916, -1.149, 2.3), (-0.0253, -1.045, 2.258), (-0.02985, -1.096, 2.247), (-0.01691, -1.14, 2.279), (-0.01691, -1.026, 2.279), (-0.06108, -1.045, 2.294), (-0.07205, -1.096, 2.29), (-0.04082, -1.14, 2.303), (-0.04082, -1.026, 2.303), (-0.07205, -1.069, 2.29), (-0.06108, -1.121, 2.294), (-0.01911, -1.149, 2.312), (-0.07205, -1.096, 2.349), (-0.04082, -1.14, 2.336), (-0.04082, -1.026, 2.336), (-0.07205, -1.069, 2.349), (-0.06108, -1.121, 2.345), (-0.01911, -1.149, 2.327), (-0.06108, -1.045, 2.345), (-0.01691, -1.026, 2.36), (-0.02985, -1.069, 2.392), (-0.0253, -1.121, 2.381), (-0.007916, -1.149, 2.339), (-0.01475, -1.019, 2.355), (-0.0253, -1.045, 2.381), (-0.02985, -1.096, 2.392), (-0.01691, -1.14, 2.36), (0.01475, -1.019, 2.355), (0.0356, -1.019, 2.334), (0.0356, -1.019, 2.305), (0.01475, -1.019, 2.284), (-0.01475, -1.019, 2.284), (-0.0356, -1.019, 2.305), (-0.0356, -1.019, 2.334), (-0.03258, -0.9998, 2.398), (0.03258, -0.9998, 2.398), (0.07866, -0.9998, 2.287), (-0.03258, -0.9998, 2.241), (-0.07866, -0.9998, 2.352), (0.07866, -0.9998, 2.352), (0.03258, -0.9998, 2.241), (-0.07866, -0.9998, 2.287), (3.739e-09, -0.9998, 2.319), (-0.03264, -1.001, 2.398), (-0.07879, -1.001, 2.352), (-0.07879, -1.001, 2.287), (-0.03264, -1.001, 2.241), (0.03264, -1.001, 2.241), (0.07879, -1.001, 2.287), (0.07879, -1.001, 2.352), (0.03264, -1.001, 2.398), (-0.02761, -1.012, 2.386), (-0.06665, -1.012, 2.347), (-0.06665, -1.012, 2.292), (-0.02761, -1.012, 2.253), (0.02761, -1.012, 2.253), (0.06665, -1.012, 2.292), (0.06665, -1.012, 2.347), (0.02761, -1.012, 2.386), (0.05729, -1.006, 2.377), (2.234e-09, -1.006, 2.4), (0.05729, -1.006, 2.262), (0.08102, -1.006, 2.319), (-0.05729, -1.006, 2.262), (8.192e-09, -1.006, 2.238), (-0.05729, -1.006, 2.377), (-0.08102, -1.006, 2.319), (-0.01823, -1.018, 2.364), (-0.04402, -1.018, 2.338), (-0.04402, -1.018, 2.301), (-0.01823, -1.018, 2.275), (0.01823, -1.018, 2.275), (0.04402, -1.018, 2.301), (0.04402, -1.018, 2.338), (0.01823, -1.018, 2.364), (0.06016, -1.016, 2.319), (0.04254, -1.016, 2.362), (8.565e-09, -1.016, 2.259), (0.04254, -1.016, 2.277), (-0.06016, -1.016, 2.319), (-0.04254, -1.016, 2.277), (4.468e-09, -1.016, 2.38), (-0.04254, -1.016, 2.362), (0.01269, -1.149, 2.332), (0.03134, -1.14, 2.351), (0.0469, -1.121, 2.366), (0.05532, -1.096, 2.375), (0.05532, -1.069, 2.375), (0.0469, -1.045, 2.366), (0.03134, -1.026, 2.351), (0.01214, -1.146, 2.349), (0.04432, -1.14, 2.319), (0.06633, -1.121, 2.319), (0.07824, -1.096, 2.319), (0.07824, -1.069, 2.319), (0.06633, -1.045, 2.319), (0.04432, -1.026, 2.319), (0.02931, -1.146, 2.332), (0.03344, -1.02, 2.333), (0.05196, -1.034, 2.341), (0.06789, -1.057, 2.348), (0.07348, -1.083, 2.35), (0.06789, -1.109, 2.348), (0.05196, -1.131, 2.341), (0.03134, -1.14, 2.288), (0.0469, -1.121, 2.273), (0.05532, -1.096, 2.264), (0.05532, -1.069, 2.264), (0.0469, -1.045, 2.273), (0.03134, -1.026, 2.288), (0.05196, -1.034, 2.298), (0.06789, -1.057, 2.291), (0.07348, -1.083, 2.289), (0.06789, -1.109, 2.291), (0.05196, -1.131, 2.298), (0.02931, -1.146, 2.307), (0.03344, -1.02, 2.306), (3.724e-10, -1.14, 2.275), (2.234e-09, -1.121, 2.253), (2.979e-09, -1.096, 2.241), (2.979e-09, -1.069, 2.241), (2.234e-09, -1.045, 2.253), (3.724e-10, -1.026, 2.275), (0.01385, -1.02, 2.286), (0.02152, -1.034, 2.268), (0.02812, -1.057, 2.252), (0.03044, -1.083, 2.246), (0.02812, -1.109, 2.252), (0.02152, -1.131, 2.268), (0.01214, -1.146, 2.29), (-0.03134, -1.14, 2.288), (-0.0469, -1.121, 2.273), (-0.05532, -1.096, 2.264), (-0.05532, -1.069, 2.264), (-0.0469, -1.045, 2.273), (-0.03134, -1.026, 2.288), (-0.02812, -1.057, 2.252), (-0.03044, -1.083, 2.246), (-0.02812, -1.109, 2.252), (-0.02152, -1.131, 2.268), (-0.01214, -1.146, 2.29), (-0.01385, -1.02, 2.286), (-0.02152, -1.034, 2.268), (-0.04432, -1.14, 2.319), (-0.06633, -1.121, 2.319), (-0.07824, -1.096, 2.319), (-0.07824, -1.069, 2.319), (-0.06633, -1.045, 2.319), (-0.04432, -1.026, 2.319), (-0.03344, -1.02, 2.306), (-0.05196, -1.034, 2.298), (-0.06789, -1.057, 2.291), (-0.07348, -1.083, 2.289), (-0.06789, -1.109, 2.291), (-0.05196, -1.131, 2.298), (-0.02931, -1.146, 2.307), (-0.03134, -1.14, 2.351), (-0.0469, -1.121, 2.366), (-0.05532, -1.096, 2.375), (-0.05532, -1.069, 2.375), (-0.0469, -1.045, 2.366), (-0.03134, -1.026, 2.351), (-0.07348, -1.083, 2.35), (-0.06789, -1.109, 2.348), (-0.05196, -1.131, 2.341), (-0.02931, -1.146, 2.332), (-0.03344, -1.02, 2.333), (-0.05196, -1.034, 2.341), (-0.06789, -1.057, 2.348), (-7.447e-10, -1.121, 2.386), (-7.447e-10, -1.096, 2.398), (-7.447e-10, -1.069, 2.398), (-7.447e-10, -1.045, 2.386), (-3.724e-10, -1.026, 2.364), (-0.01385, -1.02, 2.353), (-0.02152, -1.034, 2.371), (-0.02812, -1.057, 2.387), (-0.03044, -1.083, 2.393), (-0.02812, -1.109, 2.387), (-0.02152, -1.131, 2.371), (-4.096e-09, -1.149, 2.337), (-7.447e-10, -1.14, 2.364), (0.01385, -1.02, 2.353), (0.02152, -1.034, 2.371), (0.02812, -1.057, 2.387), (0.03044, -1.083, 2.393), (0.02812, -1.109, 2.387), (0.02152, -1.131, 2.371), (0.01795, -1.149, 2.319), (0.01269, -1.149, 2.307), (-3.724e-09, -1.149, 2.302), (-0.01269, -1.149, 2.307), (-0.01795, -1.149, 2.319), (2.979e-09, -1.019, 2.358), (-0.01269, -1.149, 2.332), (-0.02733, -1.019, 2.347), (-0.01214, -1.146, 2.349), (0.02733, -1.019, 2.347), (0.03865, -1.019, 2.319), (0.02733, -1.019, 2.292), (4.468e-09, -1.019, 2.281), (-0.02733, -1.019, 2.292), (-0.03865, -1.019, 2.319), (-0.02396, -0.9998, 2.377), (-0.05785, -0.9998, 2.343), (-0.05785, -0.9998, 2.296), (-0.02396, -0.9998, 2.262), (0.02396, -0.9998, 2.262), (0.05785, -0.9998, 2.296), (0.05785, -0.9998, 2.343), (0.02396, -0.9998, 2.377), (-0.06039, -0.9998, 2.38), (1.489e-09, -0.9998, 2.405), (0.06039, -0.9998, 2.38), (0.08541, -0.9998, 2.319), (0.06039, -0.9998, 2.259), (6.703e-09, -0.9998, 2.234), (-0.06039, -0.9998, 2.259), (-0.08541, -0.9998, 2.319), (1.718e-09, -1.001, 2.405), (-0.06049, -1.001, 2.38), (-0.08555, -1.001, 2.319), (-0.06049, -1.001, 2.259), (7.72e-09, -1.001, 2.234), (0.06049, -1.001, 2.259), (0.08555, -1.001, 2.319), (0.06049, -1.001, 2.38), (3.247e-09, -1.012, 2.392), (-0.05117, -1.012, 2.371), (-0.07237, -1.012, 2.319), (-0.05117, -1.012, 2.268), (8.465e-09, -1.012, 2.247), (0.05117, -1.012, 2.268), (0.07237, -1.012, 2.319), (0.05117, -1.012, 2.371), (4.934e-09, -1.018, 2.367), (-0.0338, -1.018, 2.353), (-0.0478, -1.018, 2.319), (-0.0338, -1.018, 2.286), (8.004e-09, -1.018, 2.272), (0.0338, -1.018, 2.286), (0.0478, -1.018, 2.319), (0.0338, -1.018, 2.353), (-1.472e-09, -1.146, 2.351), (-7.652e-09, -1.151, 2.319), (0.02201, -1.146, 2.341), (0.03989, -1.131, 2.359), (0.05212, -1.109, 2.372), (0.05642, -1.083, 2.376), (0.05212, -1.057, 2.372), (0.03989, -1.034, 2.359), (0.02567, -1.02, 2.345), (0.03113, -1.146, 2.319), (0.05642, -1.131, 2.319), (0.07371, -1.109, 2.319), (0.07978, -1.083, 2.319), (0.07371, -1.057, 2.319), (0.05642, -1.034, 2.319), (0.0363, -1.02, 2.319), (0.02201, -1.146, 2.297), (0.03989, -1.131, 2.28), (0.05212, -1.109, 2.267), (0.05642, -1.083, 2.263), (0.05212, -1.057, 2.267), (0.03989, -1.034, 2.28), (0.02567, -1.02, 2.294), (-5.899e-10, -1.146, 2.288), (9.361e-10, -1.131, 2.263), (3.082e-09, -1.109, 2.246), (1.96e-09, -1.083, 2.24), (3.082e-09, -1.057, 2.246), (9.361e-10, -1.034, 2.263), (1.442e-09, -1.02, 2.283), (-0.02201, -1.146, 2.297), (-0.03989, -1.131, 2.28), (-0.05212, -1.109, 2.267), (-0.05642, -1.083, 2.263), (-0.05212, -1.057, 2.267), (-0.03989, -1.034, 2.28), (-0.02567, -1.02, 2.294), (-0.03113, -1.146, 2.319), (-0.05642, -1.131, 2.319), (-0.07371, -1.109, 2.319), (-0.07978, -1.083, 2.319), (-0.07371, -1.057, 2.319), (-0.05642, -1.034, 2.319), (-0.0363, -1.02, 2.319), (-0.02201, -1.146, 2.341), (-0.03989, -1.131, 2.359), (-0.05212, -1.109, 2.372), (-0.05642, -1.083, 2.376), (-0.05212, -1.057, 2.372), (-0.03989, -1.034, 2.359), (-0.02567, -1.02, 2.345), (-8.371e-10, -1.131, 2.376), (-1.4e-09, -1.109, 2.393), (4.706e-10, -1.083, 2.399), (-1.4e-09, -1.057, 2.393), (-8.371e-10, -1.034, 2.376), (5.159e-10, -1.02, 2.356), (2.446e-09, -0.9998, 2.391), (-0.05084, -0.9998, 2.37), (-0.0719, -0.9998, 2.319), (-0.05084, -0.9998, 2.269), (6.636e-09, -0.9998, 2.248), (0.05084, -0.9998, 2.269), (0.0719, -0.9998, 2.319), (0.05084, -0.9998, 2.37)], [], [(16, 19, 3, 1), (24, 11, 34, 39), (17, 25, 38, 43), (10, 5, 29, 35), (2, 6, 13, 8), (4, 18, 42, 30), (40, 37, 52, 53), (9, 12, 27, 22), (23, 26, 20, 15), (32, 28, 44, 47), (51, 48, 46, 54), (31, 41, 55, 45), (36, 33, 49, 50), (0, 1, 2), (3, 4, 5, 6), (7, 8, 9), (10, 11, 12, 13), (14, 15, 16), (17, 18, 19, 20), (21, 22, 23), (24, 25, 26, 27), (28, 29, 30, 31), (32, 33, 34, 35), (36, 37, 38, 39), (40, 41, 42, 43), (44, 45, 46), (47, 48, 49), (50, 51, 52), (53, 54, 55), (7, 0, 2, 8), (1, 3, 6, 2), (5, 10, 13, 6), (12, 9, 8, 13), (21, 7, 9, 22), (11, 24, 27, 12), (26, 23, 22, 27), (14, 21, 23, 15), (25, 17, 20, 26), (19, 16, 15, 20), (0, 14, 16, 1), (18, 4, 3, 19), (28, 32, 35, 29), (33, 36, 39, 34), (37, 40, 43, 38), (41, 31, 30, 42), (4, 30, 29, 5), (34, 11, 10, 35), (17, 43, 42, 18), (38, 25, 24, 39), (46, 48, 47, 44), (48, 51, 50, 49), (51, 54, 53, 52), (54, 46, 45, 55), (32, 47, 49, 33), (52, 37, 36, 50), (55, 41, 40, 53), (31, 45, 44, 28), (7, 21, 14, 0), (56, 162, 321, 152), (56, 152, 328, 161), (56, 161, 336, 160), (56, 160, 329, 162), (57, 164, 327, 150), (57, 150, 326, 163), (57, 163, 334, 158), (57, 158, 335, 164), (58, 166, 325, 148), (58, 148, 324, 165), (58, 165, 332, 156), (58, 156, 333, 166), (59, 168, 323, 146), (59, 146, 322, 167), (59, 167, 330, 154), (59, 154, 331, 168), (60, 161, 328, 151), (60, 151, 327, 164), (60, 164, 335, 159), (60, 159, 336, 161), (61, 163, 326, 149), (61, 149, 325, 166), (61, 166, 333, 157), (61, 157, 334, 163), (62, 165, 324, 147), (62, 147, 323, 168), (62, 168, 331, 155), (62, 155, 332, 165), (63, 167, 322, 145), (63, 145, 321, 162), (63, 162, 329, 153), (63, 153, 330, 167), (64, 178, 336, 159), (64, 159, 335, 177), (64, 177, 343, 175), (64, 175, 344, 178), (65, 180, 334, 157), (65, 157, 333, 179), (65, 179, 341, 173), (65, 173, 342, 180), (66, 182, 332, 155), (66, 155, 331, 181), (66, 181, 339, 171), (66, 171, 340, 182), (67, 184, 330, 153), (67, 153, 329, 183), (67, 183, 337, 169), (67, 169, 338, 184), (68, 183, 329, 160), (68, 160, 336, 178), (68, 178, 344, 176), (68, 176, 337, 183), (69, 177, 335, 158), (69, 158, 334, 180), (69, 180, 342, 174), (69, 174, 343, 177), (70, 179, 333, 156), (70, 156, 332, 182), (70, 182, 340, 172), (70, 172, 341, 179), (71, 181, 331, 154), (71, 154, 330, 184), (71, 184, 338, 170), (71, 170, 339, 181), (72, 284, 401, 275), (72, 275, 400, 285), (72, 285, 352, 191), (72, 191, 353, 284), (73, 286, 399, 273), (73, 273, 398, 287), (73, 287, 350, 189), (73, 189, 351, 286), (74, 288, 397, 271), (74, 271, 396, 289), (74, 289, 348, 187), (74, 187, 349, 288), (75, 192, 345, 282), (75, 282, 346, 185), (75, 185, 347, 192), (76, 285, 400, 274), (76, 274, 399, 286), (76, 286, 351, 190), (76, 190, 352, 285), (77, 287, 398, 272), (77, 272, 397, 288), (77, 288, 349, 188), (77, 188, 350, 287), (78, 289, 396, 283), (78, 283, 345, 192), (78, 192, 347, 186), (78, 186, 348, 289), (79, 199, 347, 185), (79, 185, 346, 290), (79, 290, 354, 199), (80, 201, 352, 190), (80, 190, 351, 202), (80, 202, 358, 197), (80, 197, 359, 201), (81, 203, 350, 188), (81, 188, 349, 204), (81, 204, 356, 195), (81, 195, 357, 203), (82, 205, 348, 186), (82, 186, 347, 199), (82, 199, 354, 193), (82, 193, 355, 205), (83, 200, 353, 191), (83, 191, 352, 201), (83, 201, 359, 198), (83, 198, 360, 200), (84, 202, 351, 189), (84, 189, 350, 203), (84, 203, 357, 196), (84, 196, 358, 202), (85, 204, 349, 187), (85, 187, 348, 205), (85, 205, 355, 194), (85, 194, 356, 204), (86, 212, 359, 197), (86, 197, 358, 213), (86, 213, 365, 210), (86, 210, 366, 212), (87, 214, 357, 195), (87, 195, 356, 215), (87, 215, 363, 208), (87, 208, 364, 214), (88, 216, 355, 193), (88, 193, 354, 217), (88, 217, 361, 206), (88, 206, 362, 216), (89, 218, 360, 198), (89, 198, 359, 212), (89, 212, 366, 211), (89, 211, 367, 218), (90, 213, 358, 196), (90, 196, 357, 214), (90, 214, 364, 209), (90, 209, 365, 213), (91, 215, 356, 194), (91, 194, 355, 216), (91, 216, 362, 207), (91, 207, 363, 215), (92, 217, 354, 290), (92, 290, 346, 291), (92, 291, 361, 217), (93, 225, 367, 211), (93, 211, 366, 226), (93, 226, 373, 224), (93, 224, 374, 225), (94, 227, 365, 209), (94, 209, 364, 228), (94, 228, 371, 222), (94, 222, 372, 227), (95, 229, 363, 207), (95, 207, 362, 230), (95, 230, 369, 220), (95, 220, 370, 229), (96, 231, 361, 291), (96, 291, 346, 292), (96, 292, 368, 231), (97, 226, 366, 210), (97, 210, 365, 227), (97, 227, 372, 223), (97, 223, 373, 226), (98, 228, 364, 208), (98, 208, 363, 229), (98, 229, 370, 221), (98, 221, 371, 228), (99, 230, 362, 206), (99, 206, 361, 231), (99, 231, 368, 219), (99, 219, 369, 230), (100, 238, 372, 222), (100, 222, 371, 239), (100, 239, 378, 235), (100, 235, 379, 238), (101, 240, 370, 220), (101, 220, 369, 241), (101, 241, 376, 233), (101, 233, 377, 240), (102, 242, 368, 292), (102, 292, 346, 293), (102, 293, 375, 242), (103, 244, 373, 223), (103, 223, 372, 238), (103, 238, 379, 236), (103, 236, 380, 244), (104, 239, 371, 221), (104, 221, 370, 240), (104, 240, 377, 234), (104, 234, 378, 239), (105, 241, 369, 219), (105, 219, 368, 242), (105, 242, 375, 232), (105, 232, 376, 241), (106, 243, 374, 224), (106, 224, 373, 244), (106, 244, 380, 237), (106, 237, 381, 243), (107, 252, 380, 236), (107, 236, 379, 253), (107, 253, 386, 249), (107, 249, 387, 252), (108, 254, 378, 234), (108, 234, 377, 255), (108, 255, 384, 247), (108, 247, 385, 254), (109, 256, 376, 232), (109, 232, 375, 257), (109, 257, 382, 245), (109, 245, 383, 256), (110, 251, 381, 237), (110, 237, 380, 252), (110, 252, 387, 250), (110, 250, 388, 251), (111, 253, 379, 235), (111, 235, 378, 254), (111, 254, 385, 248), (111, 248, 386, 253), (112, 255, 377, 233), (112, 233, 376, 256), (112, 256, 383, 246), (112, 246, 384, 255), (113, 257, 375, 293), (113, 293, 346, 294), (113, 294, 382, 257), (114, 264, 385, 247), (114, 247, 384, 265), (114, 265, 391, 260), (114, 260, 392, 264), (115, 266, 383, 245), (115, 245, 382, 267), (115, 267, 389, 258), (115, 258, 390, 266), (116, 268, 388, 250), (116, 250, 387, 269), (116, 269, 394, 263), (116, 263, 395, 268), (117, 270, 386, 248), (117, 248, 385, 264), (117, 264, 392, 261), (117, 261, 393, 270), (118, 265, 384, 246), (118, 246, 383, 266), (118, 266, 390, 259), (118, 259, 391, 265), (119, 267, 382, 294), (119, 294, 346, 296), (119, 296, 389, 267), (120, 269, 387, 249), (120, 249, 386, 270), (120, 270, 393, 262), (120, 262, 394, 269), (121, 276, 395, 263), (121, 263, 394, 277), (121, 277, 400, 275), (121, 275, 401, 276), (122, 278, 393, 261), (122, 261, 392, 279), (122, 279, 398, 273), (122, 273, 399, 278), (123, 280, 391, 259), (123, 259, 390, 281), (123, 281, 396, 271), (123, 271, 397, 280), (124, 298, 389, 296), (124, 296, 346, 282), (124, 282, 345, 298), (125, 297, 338, 169), (125, 169, 337, 295), (125, 295, 401, 276), (125, 276, 395, 297), (126, 277, 394, 262), (126, 262, 393, 278), (126, 278, 399, 274), (126, 274, 400, 277), (127, 279, 392, 260), (127, 260, 391, 280), (127, 280, 397, 272), (127, 272, 398, 279), (128, 281, 390, 258), (128, 258, 389, 298), (128, 298, 345, 283), (128, 283, 396, 281), (129, 295, 337, 176), (129, 176, 344, 299), (129, 299, 353, 284), (129, 284, 401, 295), (130, 175, 343, 300), (130, 300, 360, 200), (130, 200, 353, 299), (130, 299, 344, 175), (131, 300, 343, 174), (131, 174, 342, 301), (131, 301, 367, 218), (131, 218, 360, 300), (132, 301, 342, 173), (132, 173, 341, 302), (132, 302, 374, 225), (132, 225, 367, 301), (133, 172, 340, 303), (133, 303, 381, 243), (133, 243, 374, 302), (133, 302, 341, 172), (134, 171, 339, 304), (134, 304, 388, 251), (134, 251, 381, 303), (134, 303, 340, 171), (135, 304, 339, 170), (135, 170, 338, 297), (135, 297, 395, 268), (135, 268, 388, 304), (136, 314, 321, 145), (136, 145, 322, 313), (136, 313, 403, 305), (136, 305, 402, 314), (137, 315, 328, 152), (137, 152, 321, 314), (137, 314, 402, 312), (137, 312, 409, 315), (138, 317, 326, 150), (138, 150, 327, 316), (138, 316, 408, 310), (138, 310, 407, 317), (139, 319, 324, 148), (139, 148, 325, 318), (139, 318, 406, 308), (139, 308, 405, 319), (140, 313, 322, 146), (140, 146, 323, 320), (140, 320, 404, 306), (140, 306, 403, 313), (141, 316, 327, 151), (141, 151, 328, 315), (141, 315, 409, 311), (141, 311, 408, 316), (142, 318, 325, 149), (142, 149, 326, 317), (142, 317, 407, 309), (142, 309, 406, 318), (143, 320, 323, 147), (143, 147, 324, 319), (143, 319, 405, 307), (143, 307, 404, 320), (144, 305, 403, 306), (144, 306, 404, 307), (144, 307, 405, 308), (144, 308, 406, 309), (144, 309, 407, 310), (144, 310, 408, 311), (144, 311, 409, 312), (144, 312, 402, 305)])
me_drawer02_mesh.polygons.foreach_set('use_smooth', [0, 0, 0, 0, 0, 0, 0, 0, 0, 0, 0, 0, 0, 0, 0, 0, 0, 0, 0, 0, 0, 0, 0, 0, 0, 0, 0, 0, 0, 0, 0, 0, 0, 0, 0, 0, 0, 0, 0, 0, 0, 0, 0, 0, 0, 0, 0, 0, 0, 0, 0, 0, 0, 0, 0, 0, 0, 0, 1, 1, 1, 1, 1, 1, 1, 1, 1, 1, 1, 1, 1, 1, 1, 1, 1, 1, 1, 1, 1, 1, 1, 1, 1, 1, 1, 1, 1, 1, 1, 1, 1, 1, 1, 1, 1, 1, 1, 1, 1, 1, 1, 1, 1, 1, 1, 1, 1, 1, 1, 1, 1, 1, 1, 1, 1, 1, 1, 1, 1, 1, 1, 1, 1, 1, 1, 1, 1, 1, 1, 1, 1, 1, 1, 1, 1, 1, 1, 1, 1, 1, 1, 1, 1, 1, 1, 1, 1, 1, 1, 1, 1, 1, 1, 1, 1, 1, 1, 1, 1, 1, 1, 1, 1, 1, 1, 1, 1, 1, 1, 1, 1, 1, 1, 1, 1, 1, 1, 1, 1, 1, 1, 1, 1, 1, 1, 1, 1, 1, 1, 1, 1, 1, 1, 1, 1, 1, 1, 1, 1, 1, 1, 1, 1, 1, 1, 1, 1, 1, 1, 1, 1, 1, 1, 1, 1, 1, 1, 1, 1, 1, 1, 1, 1, 1, 1, 1, 1, 1, 1, 1, 1, 1, 1, 1, 1, 1, 1, 1, 1, 1, 1, 1, 1, 1, 1, 1, 1, 1, 1, 1, 1, 1, 1, 1, 1, 1, 1, 1, 1, 1, 1, 1, 1, 1, 1, 1, 1, 1, 1, 1, 1, 1, 1, 1, 1, 1, 1, 1, 1, 1, 1, 1, 1, 1, 1, 1, 1, 1, 1, 1, 1, 1, 1, 1, 1, 1, 1, 1, 1, 1, 1, 1, 1, 1, 1, 1, 1, 1, 1, 1, 1, 1, 1, 1, 1, 1, 1, 1, 1, 1, 1, 1, 1, 1, 1, 1, 1, 1, 1, 1, 1, 1, 1, 1, 1, 1, 1, 1, 1, 1, 1, 1, 1, 1, 1, 1, 1, 1, 1, 1, 1, 1, 1, 1, 1, 1, 1, 1, 1, 1, 1, 1, 1, 1, 1, 1, 1, 1, 1, 1, 1, 1, 1, 1, 1, 1, 1, 1, 1, 1, 1, 1, 1, 1, 1, 1, 1, 1, 1, 1, 1, 1, 1, 1, 1, 1, 1, 1, 1, 1, 1, 1, 1, 1, 1, 1, 1, 1, 1, 1])
me_drawer02_mesh.polygons.foreach_set('material_index', [0, 0, 0, 0, 0, 0, 0, 0, 0, 0, 0, 0, 0, 0, 0, 0, 0, 0, 0, 0, 0, 0, 0, 0, 0, 0, 0, 0, 0, 0, 0, 0, 0, 0, 0, 0, 0, 0, 0, 0, 0, 0, 0, 0, 0, 0, 0, 0, 0, 0, 0, 0, 0, 0, 0, 0, 0, 0, 1, 1, 1, 1, 1, 1, 1, 1, 1, 1, 1, 1, 1, 1, 1, 1, 1, 1, 1, 1, 1, 1, 1, 1, 1, 1, 1, 1, 1, 1, 1, 1, 1, 1, 1, 1, 1, 1, 1, 1, 1, 1, 1, 1, 1, 1, 1, 1, 1, 1, 1, 1, 1, 1, 1, 1, 1, 1, 1, 1, 1, 1, 1, 1, 1, 1, 1, 1, 1, 1, 1, 1, 1, 1, 1, 1, 1, 1, 1, 1, 1, 1, 1, 1, 1, 1, 1, 1, 1, 1, 1, 1, 1, 1, 1, 1, 1, 1, 1, 1, 1, 1, 1, 1, 1, 1, 1, 1, 1, 1, 1, 1, 1, 1, 1, 1, 1, 1, 1, 1, 1, 1, 1, 1, 1, 1, 1, 1, 1, 1, 1, 1, 1, 1, 1, 1, 1, 1, 1, 1, 1, 1, 1, 1, 1, 1, 1, 1, 1, 1, 1, 1, 1, 1, 1, 1, 1, 1, 1, 1, 1, 1, 1, 1, 1, 1, 1, 1, 1, 1, 1, 1, 1, 1, 1, 1, 1, 1, 1, 1, 1, 1, 1, 1, 1, 1, 1, 1, 1, 1, 1, 1, 1, 1, 1, 1, 1, 1, 1, 1, 1, 1, 1, 1, 1, 1, 1, 1, 1, 1, 1, 1, 1, 1, 1, 1, 1, 1, 1, 1, 1, 1, 1, 1, 1, 1, 1, 1, 1, 1, 1, 1, 1, 1, 1, 1, 1, 1, 1, 1, 1, 1, 1, 1, 1, 1, 1, 1, 1, 1, 1, 1, 1, 1, 1, 1, 1, 1, 1, 1, 1, 1, 1, 1, 1, 1, 1, 1, 1, 1, 1, 1, 1, 1, 1, 1, 1, 1, 1, 1, 1, 1, 1, 1, 1, 1, 1, 1, 1, 1, 1, 1, 1, 1, 1, 1, 1, 1, 1, 1, 1, 1, 1, 1, 1, 1, 1, 1, 1, 1, 1, 1, 1, 1, 1, 1, 1, 1, 1, 1, 1, 1, 1, 1, 1, 1, 1, 1, 1, 1, 1, 1, 1, 1, 1, 1, 1, 1, 1, 1, 1, 1, 1, 1, 1, 1, 1, 1, 1, 1, 1, 1])
me_drawer02_mesh.materials.append(mat_counterbottom_mtrl)
me_drawer02_mesh.materials.append(mat_drawerhandle_mtrl)
me_drawer02_mesh.use_remesh_preserve_volume = False
me_drawer02_mesh.use_remesh_preserve_attributes = False
me_drawer02_mesh.use_mirror_vertex_groups = False
me_drawer02_mesh.update()
me_drawer01_mesh = bpy.data.meshes.new('Drawer01_MESH')
me_drawer01_mesh.from_pydata([(-1.091, -0.995, 2.682), (-1.091, -1.0, 2.687), (-1.096, -0.995, 2.687), (-1.091, -1.0, 3.394), (-1.082, -0.995, 3.399), (-1.091, -0.9897, 3.399), (-1.096, -0.995, 3.394), (-1.091, 0.9753, 2.682), (-1.096, 0.9753, 2.687), (-1.091, 0.9803, 2.687), (-1.091, 0.97, 3.399), (-1.082, 0.9753, 3.399), (-1.091, 0.9803, 3.394), (-1.096, 0.9753, 3.394), (1.091, -0.995, 2.682), (1.096, -0.995, 2.687), (1.091, -1.0, 2.687), (1.091, -0.9897, 3.399), (1.082, -0.995, 3.399), (1.091, -1.0, 3.394), (1.096, -0.995, 3.394), (1.091, 0.9753, 2.682), (1.091, 0.9803, 2.687), (1.096, 0.9753, 2.687), (1.082, 0.9753, 3.399), (1.091, 0.97, 3.399), (1.096, 0.9753, 3.394), (1.091, 0.9803, 3.394), (-1.047, -0.9564, 3.394), (-1.052, -0.959, 3.399), (-1.046, -0.9664, 3.399), (-1.042, -0.9614, 3.394), (-1.047, 0.9368, 3.394), (-1.042, 0.9418, 3.394), (-1.046, 0.9468, 3.399), (-1.052, 0.9394, 3.399), (1.042, 0.9418, 3.394), (1.047, 0.9368, 3.394), (1.052, 0.9394, 3.399), (1.046, 0.9468, 3.399), (1.047, -0.9564, 3.394), (1.042, -0.9614, 3.394), (1.046, -0.9664, 3.399), (1.052, -0.959, 3.399), (-1.047, -0.9564, 2.705), (-1.042, -0.9614, 2.705), (-1.042, -0.9564, 2.7), (-1.047, 0.9368, 2.705), (-1.042, 0.9368, 2.7), (-1.042, 0.9418, 2.705), (1.042, 0.9418, 2.705), (1.042, 0.9368, 2.7), (1.047, 0.9368, 2.705), (1.047, -0.9564, 2.705), (1.042, -0.9564, 2.7), (1.042, -0.9614, 2.705), (0.03091, -1.006, 3.119), (0.07462, -1.006, 3.014), (-0.03091, -1.006, 2.97), (-0.07462, -1.006, 3.075), (0.07462, -1.006, 3.075), (0.03091, -1.006, 2.97), (-0.07462, -1.006, 3.014), (-0.03091, -1.006, 3.119), (0.05541, -1.016, 3.067), (0.02295, -1.016, 2.989), (-0.05541, -1.016, 3.022), (-0.02295, -1.016, 3.1), (0.02295, -1.016, 3.1), (0.05541, -1.016, 3.022), (-0.02295, -1.016, 2.989), (-0.05541, -1.016, 3.067), (0.01691, -1.026, 3.085), (0.02985, -1.069, 3.117), (0.0253, -1.121, 3.106), (0.007916, -1.149, 3.064), (0.0253, -1.045, 3.106), (0.02985, -1.096, 3.117), (0.01691, -1.14, 3.085), (0.01911, -1.149, 3.052), (0.06108, -1.045, 3.07), (0.07205, -1.096, 3.074), (0.04082, -1.14, 3.061), (0.04082, -1.026, 3.061), (0.07205, -1.069, 3.074), (0.06108, -1.121, 3.07), (0.06108, -1.045, 3.019), (0.07205, -1.096, 3.015), (0.04082, -1.14, 3.028), (0.04082, -1.026, 3.028), (0.07205, -1.069, 3.015), (0.06108, -1.121, 3.019), (0.01911, -1.149, 3.037), (0.01691, -1.026, 3.004), (0.02985, -1.069, 2.972), (0.0253, -1.121, 2.983), (0.007916, -1.149, 3.025), (0.0253, -1.045, 2.983), (0.02985, -1.096, 2.972), (0.01691, -1.14, 3.004), (-0.02985, -1.069, 2.972), (-0.0253, -1.121, 2.983), (-0.007916, -1.149, 3.025), (-0.0253, -1.045, 2.983), (-0.02985, -1.096, 2.972), (-0.01691, -1.14, 3.004), (-0.01691, -1.026, 3.004), (-0.06108, -1.045, 3.019), (-0.07205, -1.096, 3.015), (-0.04082, -1.14, 3.028), (-0.04082, -1.026, 3.028), (-0.07205, -1.069, 3.015), (-0.06108, -1.121, 3.019), (-0.01911, -1.149, 3.037), (-0.07205, -1.096, 3.074), (-0.04082, -1.14, 3.061), (-0.04082, -1.026, 3.061), (-0.07205, -1.069, 3.074), (-0.06108, -1.121, 3.07), (-0.01911, -1.149, 3.052), (-0.06108, -1.045, 3.07), (-0.01691, -1.026, 3.085), (-0.02985, -1.069, 3.117), (-0.0253, -1.121, 3.106), (-0.007916, -1.149, 3.064), (-0.01475, -1.019, 3.08), (-0.0253, -1.045, 3.106), (-0.02985, -1.096, 3.117), (-0.01691, -1.14, 3.085), (0.01475, -1.019, 3.08), (0.0356, -1.019, 3.059), (0.0356, -1.019, 3.03), (0.01475, -1.019, 3.009), (-0.01475, -1.019, 3.009), (-0.0356, -1.019, 3.03), (-0.0356, -1.019, 3.059), (-0.03258, -0.9998, 3.123), (0.03258, -0.9998, 3.123), (0.07866, -0.9998, 3.012), (-0.03258, -0.9998, 2.966), (-0.07866, -0.9998, 3.077), (0.07866, -0.9998, 3.077), (0.03258, -0.9998, 2.966), (-0.07866, -0.9998, 3.012), (3.739e-09, -0.9998, 3.044), (-0.03264, -1.001, 3.123), (-0.07879, -1.001, 3.077), (-0.07879, -1.001, 3.012), (-0.03264, -1.001, 2.966), (0.03264, -1.001, 2.966), (0.07879, -1.001, 3.012), (0.07879, -1.001, 3.077), (0.03264, -1.001, 3.123), (-0.02761, -1.012, 3.111), (-0.06665, -1.012, 3.072), (-0.06665, -1.012, 3.017), (-0.02761, -1.012, 2.978), (0.02761, -1.012, 2.978), (0.06665, -1.012, 3.017), (0.06665, -1.012, 3.072), (0.02761, -1.012, 3.111), (0.05729, -1.006, 3.102), (2.234e-09, -1.006, 3.125), (0.05729, -1.006, 2.987), (0.08102, -1.006, 3.044), (-0.05729, -1.006, 2.987), (8.192e-09, -1.006, 2.963), (-0.05729, -1.006, 3.102), (-0.08102, -1.006, 3.044), (-0.01823, -1.018, 3.089), (-0.04402, -1.018, 3.063), (-0.04402, -1.018, 3.026), (-0.01823, -1.018, 3.0), (0.01823, -1.018, 3.0), (0.04402, -1.018, 3.026), (0.04402, -1.018, 3.063), (0.01823, -1.018, 3.089), (0.06016, -1.016, 3.044), (0.04254, -1.016, 3.087), (8.565e-09, -1.016, 2.984), (0.04254, -1.016, 3.002), (-0.06016, -1.016, 3.044), (-0.04254, -1.016, 3.002), (4.468e-09, -1.016, 3.105), (-0.04254, -1.016, 3.087), (0.01269, -1.149, 3.057), (0.03134, -1.14, 3.076), (0.0469, -1.121, 3.091), (0.05532, -1.096, 3.1), (0.05532, -1.069, 3.1), (0.0469, -1.045, 3.091), (0.03134, -1.026, 3.076), (0.01214, -1.146, 3.074), (0.04432, -1.14, 3.044), (0.06633, -1.121, 3.044), (0.07824, -1.096, 3.044), (0.07824, -1.069, 3.044), (0.06633, -1.045, 3.044), (0.04432, -1.026, 3.044), (0.02931, -1.146, 3.057), (0.03344, -1.02, 3.058), (0.05196, -1.034, 3.066), (0.06789, -1.057, 3.073), (0.07348, -1.083, 3.075), (0.06789, -1.109, 3.073), (0.05196, -1.131, 3.066), (0.03134, -1.14, 3.013), (0.0469, -1.121, 2.998), (0.05532, -1.096, 2.989), (0.05532, -1.069, 2.989), (0.0469, -1.045, 2.998), (0.03134, -1.026, 3.013), (0.05196, -1.034, 3.023), (0.06789, -1.057, 3.016), (0.07348, -1.083, 3.014), (0.06789, -1.109, 3.016), (0.05196, -1.131, 3.023), (0.02931, -1.146, 3.032), (0.03344, -1.02, 3.031), (3.724e-10, -1.14, 3.0), (2.234e-09, -1.121, 2.978), (2.979e-09, -1.096, 2.966), (2.979e-09, -1.069, 2.966), (2.234e-09, -1.045, 2.978), (3.724e-10, -1.026, 3.0), (0.01385, -1.02, 3.011), (0.02152, -1.034, 2.993), (0.02812, -1.057, 2.977), (0.03044, -1.083, 2.971), (0.02812, -1.109, 2.977), (0.02152, -1.131, 2.993), (0.01214, -1.146, 3.015), (-0.03134, -1.14, 3.013), (-0.0469, -1.121, 2.998), (-0.05532, -1.096, 2.989), (-0.05532, -1.069, 2.989), (-0.0469, -1.045, 2.998), (-0.03134, -1.026, 3.013), (-0.02812, -1.057, 2.977), (-0.03044, -1.083, 2.971), (-0.02812, -1.109, 2.977), (-0.02152, -1.131, 2.993), (-0.01214, -1.146, 3.015), (-0.01385, -1.02, 3.011), (-0.02152, -1.034, 2.993), (-0.04432, -1.14, 3.044), (-0.06633, -1.121, 3.044), (-0.07824, -1.096, 3.044), (-0.07824, -1.069, 3.044), (-0.06633, -1.045, 3.044), (-0.04432, -1.026, 3.044), (-0.03344, -1.02, 3.031), (-0.05196, -1.034, 3.023), (-0.06789, -1.057, 3.016), (-0.07348, -1.083, 3.014), (-0.06789, -1.109, 3.016), (-0.05196, -1.131, 3.023), (-0.02931, -1.146, 3.032), (-0.03134, -1.14, 3.076), (-0.0469, -1.121, 3.091), (-0.05532, -1.096, 3.1), (-0.05532, -1.069, 3.1), (-0.0469, -1.045, 3.091), (-0.03134, -1.026, 3.076), (-0.07348, -1.083, 3.075), (-0.06789, -1.109, 3.073), (-0.05196, -1.131, 3.066), (-0.02931, -1.146, 3.057), (-0.03344, -1.02, 3.058), (-0.05196, -1.034, 3.066), (-0.06789, -1.057, 3.073), (-7.447e-10, -1.121, 3.111), (-7.447e-10, -1.096, 3.123), (-7.447e-10, -1.069, 3.123), (-7.447e-10, -1.045, 3.111), (-3.724e-10, -1.026, 3.089), (-0.01385, -1.02, 3.078), (-0.02152, -1.034, 3.096), (-0.02812, -1.057, 3.112), (-0.03044, -1.083, 3.118), (-0.02812, -1.109, 3.112), (-0.02152, -1.131, 3.096), (-4.096e-09, -1.149, 3.062), (-7.447e-10, -1.14, 3.089), (0.01385, -1.02, 3.078), (0.02152, -1.034, 3.096), (0.02812, -1.057, 3.112), (0.03044, -1.083, 3.118), (0.02812, -1.109, 3.112), (0.02152, -1.131, 3.096), (0.01795, -1.149, 3.044), (0.01269, -1.149, 3.032), (-3.724e-09, -1.149, 3.027), (-0.01269, -1.149, 3.032), (-0.01795, -1.149, 3.044), (2.979e-09, -1.019, 3.083), (-0.01269, -1.149, 3.057), (-0.02733, -1.019, 3.072), (-0.01214, -1.146, 3.074), (0.02733, -1.019, 3.072), (0.03865, -1.019, 3.044), (0.02733, -1.019, 3.017), (4.468e-09, -1.019, 3.006), (-0.02733, -1.019, 3.017), (-0.03865, -1.019, 3.044), (-0.02396, -0.9998, 3.102), (-0.05785, -0.9998, 3.068), (-0.05785, -0.9998, 3.021), (-0.02396, -0.9998, 2.987), (0.02396, -0.9998, 2.987), (0.05785, -0.9998, 3.021), (0.05785, -0.9998, 3.068), (0.02396, -0.9998, 3.102), (-0.06039, -0.9998, 3.105), (1.489e-09, -0.9998, 3.13), (0.06039, -0.9998, 3.105), (0.08541, -0.9998, 3.044), (0.06039, -0.9998, 2.984), (6.703e-09, -0.9998, 2.959), (-0.06039, -0.9998, 2.984), (-0.08541, -0.9998, 3.044), (1.718e-09, -1.001, 3.13), (-0.06049, -1.001, 3.105), (-0.08555, -1.001, 3.044), (-0.06049, -1.001, 2.984), (7.72e-09, -1.001, 2.959), (0.06049, -1.001, 2.984), (0.08555, -1.001, 3.044), (0.06049, -1.001, 3.105), (3.247e-09, -1.012, 3.117), (-0.05117, -1.012, 3.096), (-0.07237, -1.012, 3.044), (-0.05117, -1.012, 2.993), (8.465e-09, -1.012, 2.972), (0.05117, -1.012, 2.993), (0.07237, -1.012, 3.044), (0.05117, -1.012, 3.096), (4.934e-09, -1.018, 3.092), (-0.0338, -1.018, 3.078), (-0.0478, -1.018, 3.044), (-0.0338, -1.018, 3.011), (8.004e-09, -1.018, 2.997), (0.0338, -1.018, 3.011), (0.0478, -1.018, 3.044), (0.0338, -1.018, 3.078), (-1.472e-09, -1.146, 3.076), (-7.652e-09, -1.151, 3.044), (0.02201, -1.146, 3.066), (0.03989, -1.131, 3.084), (0.05212, -1.109, 3.097), (0.05642, -1.083, 3.101), (0.05212, -1.057, 3.097), (0.03989, -1.034, 3.084), (0.02567, -1.02, 3.07), (0.03113, -1.146, 3.044), (0.05642, -1.131, 3.044), (0.07371, -1.109, 3.044), (0.07978, -1.083, 3.044), (0.07371, -1.057, 3.044), (0.05642, -1.034, 3.044), (0.0363, -1.02, 3.044), (0.02201, -1.146, 3.022), (0.03989, -1.131, 3.005), (0.05212, -1.109, 2.992), (0.05642, -1.083, 2.988), (0.05212, -1.057, 2.992), (0.03989, -1.034, 3.005), (0.02567, -1.02, 3.019), (-5.899e-10, -1.146, 3.013), (9.361e-10, -1.131, 2.988), (3.082e-09, -1.109, 2.971), (1.96e-09, -1.083, 2.965), (3.082e-09, -1.057, 2.971), (9.361e-10, -1.034, 2.988), (1.442e-09, -1.02, 3.008), (-0.02201, -1.146, 3.022), (-0.03989, -1.131, 3.005), (-0.05212, -1.109, 2.992), (-0.05642, -1.083, 2.988), (-0.05212, -1.057, 2.992), (-0.03989, -1.034, 3.005), (-0.02567, -1.02, 3.019), (-0.03113, -1.146, 3.044), (-0.05642, -1.131, 3.044), (-0.07371, -1.109, 3.044), (-0.07978, -1.083, 3.044), (-0.07371, -1.057, 3.044), (-0.05642, -1.034, 3.044), (-0.0363, -1.02, 3.044), (-0.02201, -1.146, 3.066), (-0.03989, -1.131, 3.084), (-0.05212, -1.109, 3.097), (-0.05642, -1.083, 3.101), (-0.05212, -1.057, 3.097), (-0.03989, -1.034, 3.084), (-0.02567, -1.02, 3.07), (-8.371e-10, -1.131, 3.101), (-1.4e-09, -1.109, 3.118), (4.706e-10, -1.083, 3.124), (-1.4e-09, -1.057, 3.118), (-8.371e-10, -1.034, 3.101), (5.159e-10, -1.02, 3.081), (2.446e-09, -0.9998, 3.116), (-0.05084, -0.9998, 3.095), (-0.0719, -0.9998, 3.044), (-0.05084, -0.9998, 2.994), (6.636e-09, -0.9998, 2.973), (0.05084, -0.9998, 2.994), (0.0719, -0.9998, 3.044), (0.05084, -0.9998, 3.095)], [], [(16, 19, 3, 1), (24, 11, 34, 39), (17, 25, 38, 43), (10, 5, 29, 35), (2, 6, 13, 8), (4, 18, 42, 30), (40, 37, 52, 53), (9, 12, 27, 22), (23, 26, 20, 15), (32, 28, 44, 47), (51, 48, 46, 54), (31, 41, 55, 45), (36, 33, 49, 50), (0, 1, 2), (3, 4, 5, 6), (7, 8, 9), (10, 11, 12, 13), (14, 15, 16), (17, 18, 19, 20), (21, 22, 23), (24, 25, 26, 27), (28, 29, 30, 31), (32, 33, 34, 35), (36, 37, 38, 39), (40, 41, 42, 43), (44, 45, 46), (47, 48, 49), (50, 51, 52), (53, 54, 55), (7, 0, 2, 8), (1, 3, 6, 2), (5, 10, 13, 6), (12, 9, 8, 13), (21, 7, 9, 22), (11, 24, 27, 12), (26, 23, 22, 27), (14, 21, 23, 15), (25, 17, 20, 26), (19, 16, 15, 20), (0, 14, 16, 1), (18, 4, 3, 19), (28, 32, 35, 29), (33, 36, 39, 34), (37, 40, 43, 38), (41, 31, 30, 42), (4, 30, 29, 5), (34, 11, 10, 35), (17, 43, 42, 18), (38, 25, 24, 39), (46, 48, 47, 44), (48, 51, 50, 49), (51, 54, 53, 52), (54, 46, 45, 55), (32, 47, 49, 33), (52, 37, 36, 50), (55, 41, 40, 53), (31, 45, 44, 28), (7, 21, 14, 0), (56, 162, 321, 152), (56, 152, 328, 161), (56, 161, 336, 160), (56, 160, 329, 162), (57, 164, 327, 150), (57, 150, 326, 163), (57, 163, 334, 158), (57, 158, 335, 164), (58, 166, 325, 148), (58, 148, 324, 165), (58, 165, 332, 156), (58, 156, 333, 166), (59, 168, 323, 146), (59, 146, 322, 167), (59, 167, 330, 154), (59, 154, 331, 168), (60, 161, 328, 151), (60, 151, 327, 164), (60, 164, 335, 159), (60, 159, 336, 161), (61, 163, 326, 149), (61, 149, 325, 166), (61, 166, 333, 157), (61, 157, 334, 163), (62, 165, 324, 147), (62, 147, 323, 168), (62, 168, 331, 155), (62, 155, 332, 165), (63, 167, 322, 145), (63, 145, 321, 162), (63, 162, 329, 153), (63, 153, 330, 167), (64, 178, 336, 159), (64, 159, 335, 177), (64, 177, 343, 175), (64, 175, 344, 178), (65, 180, 334, 157), (65, 157, 333, 179), (65, 179, 341, 173), (65, 173, 342, 180), (66, 182, 332, 155), (66, 155, 331, 181), (66, 181, 339, 171), (66, 171, 340, 182), (67, 184, 330, 153), (67, 153, 329, 183), (67, 183, 337, 169), (67, 169, 338, 184), (68, 183, 329, 160), (68, 160, 336, 178), (68, 178, 344, 176), (68, 176, 337, 183), (69, 177, 335, 158), (69, 158, 334, 180), (69, 180, 342, 174), (69, 174, 343, 177), (70, 179, 333, 156), (70, 156, 332, 182), (70, 182, 340, 172), (70, 172, 341, 179), (71, 181, 331, 154), (71, 154, 330, 184), (71, 184, 338, 170), (71, 170, 339, 181), (72, 284, 401, 275), (72, 275, 400, 285), (72, 285, 352, 191), (72, 191, 353, 284), (73, 286, 399, 273), (73, 273, 398, 287), (73, 287, 350, 189), (73, 189, 351, 286), (74, 288, 397, 271), (74, 271, 396, 289), (74, 289, 348, 187), (74, 187, 349, 288), (75, 192, 345, 282), (75, 282, 346, 185), (75, 185, 347, 192), (76, 285, 400, 274), (76, 274, 399, 286), (76, 286, 351, 190), (76, 190, 352, 285), (77, 287, 398, 272), (77, 272, 397, 288), (77, 288, 349, 188), (77, 188, 350, 287), (78, 289, 396, 283), (78, 283, 345, 192), (78, 192, 347, 186), (78, 186, 348, 289), (79, 199, 347, 185), (79, 185, 346, 290), (79, 290, 354, 199), (80, 201, 352, 190), (80, 190, 351, 202), (80, 202, 358, 197), (80, 197, 359, 201), (81, 203, 350, 188), (81, 188, 349, 204), (81, 204, 356, 195), (81, 195, 357, 203), (82, 205, 348, 186), (82, 186, 347, 199), (82, 199, 354, 193), (82, 193, 355, 205), (83, 200, 353, 191), (83, 191, 352, 201), (83, 201, 359, 198), (83, 198, 360, 200), (84, 202, 351, 189), (84, 189, 350, 203), (84, 203, 357, 196), (84, 196, 358, 202), (85, 204, 349, 187), (85, 187, 348, 205), (85, 205, 355, 194), (85, 194, 356, 204), (86, 212, 359, 197), (86, 197, 358, 213), (86, 213, 365, 210), (86, 210, 366, 212), (87, 214, 357, 195), (87, 195, 356, 215), (87, 215, 363, 208), (87, 208, 364, 214), (88, 216, 355, 193), (88, 193, 354, 217), (88, 217, 361, 206), (88, 206, 362, 216), (89, 218, 360, 198), (89, 198, 359, 212), (89, 212, 366, 211), (89, 211, 367, 218), (90, 213, 358, 196), (90, 196, 357, 214), (90, 214, 364, 209), (90, 209, 365, 213), (91, 215, 356, 194), (91, 194, 355, 216), (91, 216, 362, 207), (91, 207, 363, 215), (92, 217, 354, 290), (92, 290, 346, 291), (92, 291, 361, 217), (93, 225, 367, 211), (93, 211, 366, 226), (93, 226, 373, 224), (93, 224, 374, 225), (94, 227, 365, 209), (94, 209, 364, 228), (94, 228, 371, 222), (94, 222, 372, 227), (95, 229, 363, 207), (95, 207, 362, 230), (95, 230, 369, 220), (95, 220, 370, 229), (96, 231, 361, 291), (96, 291, 346, 292), (96, 292, 368, 231), (97, 226, 366, 210), (97, 210, 365, 227), (97, 227, 372, 223), (97, 223, 373, 226), (98, 228, 364, 208), (98, 208, 363, 229), (98, 229, 370, 221), (98, 221, 371, 228), (99, 230, 362, 206), (99, 206, 361, 231), (99, 231, 368, 219), (99, 219, 369, 230), (100, 238, 372, 222), (100, 222, 371, 239), (100, 239, 378, 235), (100, 235, 379, 238), (101, 240, 370, 220), (101, 220, 369, 241), (101, 241, 376, 233), (101, 233, 377, 240), (102, 242, 368, 292), (102, 292, 346, 293), (102, 293, 375, 242), (103, 244, 373, 223), (103, 223, 372, 238), (103, 238, 379, 236), (103, 236, 380, 244), (104, 239, 371, 221), (104, 221, 370, 240), (104, 240, 377, 234), (104, 234, 378, 239), (105, 241, 369, 219), (105, 219, 368, 242), (105, 242, 375, 232), (105, 232, 376, 241), (106, 243, 374, 224), (106, 224, 373, 244), (106, 244, 380, 237), (106, 237, 381, 243), (107, 252, 380, 236), (107, 236, 379, 253), (107, 253, 386, 249), (107, 249, 387, 252), (108, 254, 378, 234), (108, 234, 377, 255), (108, 255, 384, 247), (108, 247, 385, 254), (109, 256, 376, 232), (109, 232, 375, 257), (109, 257, 382, 245), (109, 245, 383, 256), (110, 251, 381, 237), (110, 237, 380, 252), (110, 252, 387, 250), (110, 250, 388, 251), (111, 253, 379, 235), (111, 235, 378, 254), (111, 254, 385, 248), (111, 248, 386, 253), (112, 255, 377, 233), (112, 233, 376, 256), (112, 256, 383, 246), (112, 246, 384, 255), (113, 257, 375, 293), (113, 293, 346, 294), (113, 294, 382, 257), (114, 264, 385, 247), (114, 247, 384, 265), (114, 265, 391, 260), (114, 260, 392, 264), (115, 266, 383, 245), (115, 245, 382, 267), (115, 267, 389, 258), (115, 258, 390, 266), (116, 268, 388, 250), (116, 250, 387, 269), (116, 269, 394, 263), (116, 263, 395, 268), (117, 270, 386, 248), (117, 248, 385, 264), (117, 264, 392, 261), (117, 261, 393, 270), (118, 265, 384, 246), (118, 246, 383, 266), (118, 266, 390, 259), (118, 259, 391, 265), (119, 267, 382, 294), (119, 294, 346, 296), (119, 296, 389, 267), (120, 269, 387, 249), (120, 249, 386, 270), (120, 270, 393, 262), (120, 262, 394, 269), (121, 276, 395, 263), (121, 263, 394, 277), (121, 277, 400, 275), (121, 275, 401, 276), (122, 278, 393, 261), (122, 261, 392, 279), (122, 279, 398, 273), (122, 273, 399, 278), (123, 280, 391, 259), (123, 259, 390, 281), (123, 281, 396, 271), (123, 271, 397, 280), (124, 298, 389, 296), (124, 296, 346, 282), (124, 282, 345, 298), (125, 297, 338, 169), (125, 169, 337, 295), (125, 295, 401, 276), (125, 276, 395, 297), (126, 277, 394, 262), (126, 262, 393, 278), (126, 278, 399, 274), (126, 274, 400, 277), (127, 279, 392, 260), (127, 260, 391, 280), (127, 280, 397, 272), (127, 272, 398, 279), (128, 281, 390, 258), (128, 258, 389, 298), (128, 298, 345, 283), (128, 283, 396, 281), (129, 295, 337, 176), (129, 176, 344, 299), (129, 299, 353, 284), (129, 284, 401, 295), (130, 175, 343, 300), (130, 300, 360, 200), (130, 200, 353, 299), (130, 299, 344, 175), (131, 300, 343, 174), (131, 174, 342, 301), (131, 301, 367, 218), (131, 218, 360, 300), (132, 301, 342, 173), (132, 173, 341, 302), (132, 302, 374, 225), (132, 225, 367, 301), (133, 172, 340, 303), (133, 303, 381, 243), (133, 243, 374, 302), (133, 302, 341, 172), (134, 171, 339, 304), (134, 304, 388, 251), (134, 251, 381, 303), (134, 303, 340, 171), (135, 304, 339, 170), (135, 170, 338, 297), (135, 297, 395, 268), (135, 268, 388, 304), (136, 314, 321, 145), (136, 145, 322, 313), (136, 313, 403, 305), (136, 305, 402, 314), (137, 315, 328, 152), (137, 152, 321, 314), (137, 314, 402, 312), (137, 312, 409, 315), (138, 317, 326, 150), (138, 150, 327, 316), (138, 316, 408, 310), (138, 310, 407, 317), (139, 319, 324, 148), (139, 148, 325, 318), (139, 318, 406, 308), (139, 308, 405, 319), (140, 313, 322, 146), (140, 146, 323, 320), (140, 320, 404, 306), (140, 306, 403, 313), (141, 316, 327, 151), (141, 151, 328, 315), (141, 315, 409, 311), (141, 311, 408, 316), (142, 318, 325, 149), (142, 149, 326, 317), (142, 317, 407, 309), (142, 309, 406, 318), (143, 320, 323, 147), (143, 147, 324, 319), (143, 319, 405, 307), (143, 307, 404, 320), (144, 305, 403, 306), (144, 306, 404, 307), (144, 307, 405, 308), (144, 308, 406, 309), (144, 309, 407, 310), (144, 310, 408, 311), (144, 311, 409, 312), (144, 312, 402, 305)])
me_drawer01_mesh.polygons.foreach_set('use_smooth', [0, 0, 0, 0, 0, 0, 0, 0, 0, 0, 0, 0, 0, 0, 0, 0, 0, 0, 0, 0, 0, 0, 0, 0, 0, 0, 0, 0, 0, 0, 0, 0, 0, 0, 0, 0, 0, 0, 0, 0, 0, 0, 0, 0, 0, 0, 0, 0, 0, 0, 0, 0, 0, 0, 0, 0, 0, 0, 1, 1, 1, 1, 1, 1, 1, 1, 1, 1, 1, 1, 1, 1, 1, 1, 1, 1, 1, 1, 1, 1, 1, 1, 1, 1, 1, 1, 1, 1, 1, 1, 1, 1, 1, 1, 1, 1, 1, 1, 1, 1, 1, 1, 1, 1, 1, 1, 1, 1, 1, 1, 1, 1, 1, 1, 1, 1, 1, 1, 1, 1, 1, 1, 1, 1, 1, 1, 1, 1, 1, 1, 1, 1, 1, 1, 1, 1, 1, 1, 1, 1, 1, 1, 1, 1, 1, 1, 1, 1, 1, 1, 1, 1, 1, 1, 1, 1, 1, 1, 1, 1, 1, 1, 1, 1, 1, 1, 1, 1, 1, 1, 1, 1, 1, 1, 1, 1, 1, 1, 1, 1, 1, 1, 1, 1, 1, 1, 1, 1, 1, 1, 1, 1, 1, 1, 1, 1, 1, 1, 1, 1, 1, 1, 1, 1, 1, 1, 1, 1, 1, 1, 1, 1, 1, 1, 1, 1, 1, 1, 1, 1, 1, 1, 1, 1, 1, 1, 1, 1, 1, 1, 1, 1, 1, 1, 1, 1, 1, 1, 1, 1, 1, 1, 1, 1, 1, 1, 1, 1, 1, 1, 1, 1, 1, 1, 1, 1, 1, 1, 1, 1, 1, 1, 1, 1, 1, 1, 1, 1, 1, 1, 1, 1, 1, 1, 1, 1, 1, 1, 1, 1, 1, 1, 1, 1, 1, 1, 1, 1, 1, 1, 1, 1, 1, 1, 1, 1, 1, 1, 1, 1, 1, 1, 1, 1, 1, 1, 1, 1, 1, 1, 1, 1, 1, 1, 1, 1, 1, 1, 1, 1, 1, 1, 1, 1, 1, 1, 1, 1, 1, 1, 1, 1, 1, 1, 1, 1, 1, 1, 1, 1, 1, 1, 1, 1, 1, 1, 1, 1, 1, 1, 1, 1, 1, 1, 1, 1, 1, 1, 1, 1, 1, 1, 1, 1, 1, 1, 1, 1, 1, 1, 1, 1, 1, 1, 1, 1, 1, 1, 1, 1, 1, 1, 1, 1, 1, 1, 1, 1, 1, 1, 1, 1, 1, 1, 1, 1, 1, 1, 1, 1, 1, 1, 1, 1, 1, 1, 1, 1, 1, 1])
me_drawer01_mesh.polygons.foreach_set('material_index', [0, 0, 0, 0, 0, 0, 0, 0, 0, 0, 0, 0, 0, 0, 0, 0, 0, 0, 0, 0, 0, 0, 0, 0, 0, 0, 0, 0, 0, 0, 0, 0, 0, 0, 0, 0, 0, 0, 0, 0, 0, 0, 0, 0, 0, 0, 0, 0, 0, 0, 0, 0, 0, 0, 0, 0, 0, 0, 1, 1, 1, 1, 1, 1, 1, 1, 1, 1, 1, 1, 1, 1, 1, 1, 1, 1, 1, 1, 1, 1, 1, 1, 1, 1, 1, 1, 1, 1, 1, 1, 1, 1, 1, 1, 1, 1, 1, 1, 1, 1, 1, 1, 1, 1, 1, 1, 1, 1, 1, 1, 1, 1, 1, 1, 1, 1, 1, 1, 1, 1, 1, 1, 1, 1, 1, 1, 1, 1, 1, 1, 1, 1, 1, 1, 1, 1, 1, 1, 1, 1, 1, 1, 1, 1, 1, 1, 1, 1, 1, 1, 1, 1, 1, 1, 1, 1, 1, 1, 1, 1, 1, 1, 1, 1, 1, 1, 1, 1, 1, 1, 1, 1, 1, 1, 1, 1, 1, 1, 1, 1, 1, 1, 1, 1, 1, 1, 1, 1, 1, 1, 1, 1, 1, 1, 1, 1, 1, 1, 1, 1, 1, 1, 1, 1, 1, 1, 1, 1, 1, 1, 1, 1, 1, 1, 1, 1, 1, 1, 1, 1, 1, 1, 1, 1, 1, 1, 1, 1, 1, 1, 1, 1, 1, 1, 1, 1, 1, 1, 1, 1, 1, 1, 1, 1, 1, 1, 1, 1, 1, 1, 1, 1, 1, 1, 1, 1, 1, 1, 1, 1, 1, 1, 1, 1, 1, 1, 1, 1, 1, 1, 1, 1, 1, 1, 1, 1, 1, 1, 1, 1, 1, 1, 1, 1, 1, 1, 1, 1, 1, 1, 1, 1, 1, 1, 1, 1, 1, 1, 1, 1, 1, 1, 1, 1, 1, 1, 1, 1, 1, 1, 1, 1, 1, 1, 1, 1, 1, 1, 1, 1, 1, 1, 1, 1, 1, 1, 1, 1, 1, 1, 1, 1, 1, 1, 1, 1, 1, 1, 1, 1, 1, 1, 1, 1, 1, 1, 1, 1, 1, 1, 1, 1, 1, 1, 1, 1, 1, 1, 1, 1, 1, 1, 1, 1, 1, 1, 1, 1, 1, 1, 1, 1, 1, 1, 1, 1, 1, 1, 1, 1, 1, 1, 1, 1, 1, 1, 1, 1, 1, 1, 1, 1, 1, 1, 1, 1, 1, 1, 1, 1, 1, 1, 1, 1, 1, 1, 1, 1, 1, 1])
me_drawer01_mesh.materials.append(mat_counterbottom_mtrl)
me_drawer01_mesh.materials.append(mat_drawerhandle_mtrl)
me_drawer01_mesh.use_remesh_preserve_volume = False
me_drawer01_mesh.use_remesh_preserve_attributes = False
me_drawer01_mesh.use_mirror_vertex_groups = False
me_drawer01_mesh.update()
me_counter_mesh = bpy.data.meshes.new('Counter_MESH')
me_counter_mesh.from_pydata([(-3.421, -0.992, -1.192e-07), (-3.421, -1.0, 0.008), (-3.429, -0.992, 0.008), (-3.421, -1.0, 3.492), (-3.427, -1.008, 3.502), (-3.437, -0.9954, 3.501), (-3.429, -0.992, 3.492), (-3.421, 1.123, -1.192e-07), (-3.429, 1.123, 0.008), (-3.421, 1.131, 0.008), (-3.437, 1.125, 3.501), (-3.428, 1.138, 3.504), (-3.421, 1.131, 3.492), (-3.429, 1.123, 3.492), (3.421, -0.992, -1.192e-07), (3.429, -0.992, 0.008), (3.421, -1.0, 0.008), (3.437, -0.9954, 3.501), (3.427, -1.008, 3.502), (3.421, -1.0, 3.492), (3.429, -0.992, 3.492), (3.421, 1.131, 0.008), (3.429, 1.123, 0.008), (3.421, 1.123, -1.192e-07), (3.428, 1.138, 3.504), (3.437, 1.125, 3.501), (3.429, 1.123, 3.492), (3.421, 1.131, 3.492), (-3.772, -1.192, 3.567), (-3.764, -1.186, 3.558), (-3.743, -1.192, 3.557), (-3.764, -1.2, 3.567), (-3.772, 1.223, 3.567), (-3.764, 1.231, 3.567), (-3.723, 1.224, 3.555), (-3.764, 1.221, 3.558), (3.772, -1.192, 3.567), (3.764, -1.2, 3.567), (3.743, -1.192, 3.557), (3.764, -1.186, 3.558), (3.764, 1.231, 3.567), (3.772, 1.223, 3.567), (3.764, 1.221, 3.558), (3.723, 1.224, 3.555), (-3.772, -1.192, 3.703), (-3.764, -1.2, 3.703), (-3.764, -1.192, 3.711), (-3.764, 1.223, 3.711), (-3.764, 1.231, 3.703), (-3.772, 1.223, 3.703), (3.764, -1.192, 3.711), (3.764, -1.2, 3.703), (3.772, -1.192, 3.703), (3.764, 1.231, 3.703), (3.764, 1.223, 3.711), (3.772, 1.223, 3.703), (1.186, 1.131, 0.008), (1.186, 1.123, -1.192e-07), (1.17, 1.123, -1.192e-07), (1.17, 1.131, 0.008), (-1.186, 1.131, 0.008), (-1.17, 1.131, 0.008), (-1.17, 1.123, -1.192e-07), (-1.186, 1.123, -1.192e-07), (-1.186, 1.131, 3.492), (-1.198, 1.138, 3.504), (-1.175, 1.138, 3.504), (-1.17, 1.131, 3.492), (1.186, 1.131, 3.492), (1.17, 1.131, 3.492), (1.175, 1.138, 3.504), (1.198, 1.138, 3.504), (-1.186, -1.0, 0.008), (-1.186, -0.992, -1.192e-07), (-1.17, -0.992, -1.192e-07), (-1.166, -1.0, 0.008), (1.186, -1.0, 0.008), (1.166, -1.0, 0.008), (1.17, -0.992, -1.192e-07), (1.186, -0.992, -1.192e-07), (1.186, -1.0, 3.492), (1.192, -1.008, 3.502), (1.174, -1.008, 3.502), (1.163, -1.0, 3.492), (-1.186, -1.0, 3.492), (-1.163, -1.0, 3.492), (-1.174, -1.008, 3.502), (-1.192, -1.008, 3.502), (-1.299, 1.224, 3.555), (-1.304, 1.231, 3.567), (-1.288, 1.231, 3.567), (-1.277, 1.224, 3.555), (1.299, 1.224, 3.555), (1.277, 1.224, 3.555), (1.288, 1.231, 3.567), (1.304, 1.231, 3.567), (1.301, -1.192, 3.557), (1.304, -1.2, 3.567), (1.288, -1.2, 3.567), (1.282, -1.192, 3.557), (-1.301, -1.192, 3.557), (-1.282, -1.192, 3.557), (-1.288, -1.2, 3.567), (-1.304, -1.2, 3.567), (-1.304, 1.223, 3.711), (-1.288, 1.223, 3.711), (-1.288, 1.231, 3.703), (-1.304, 1.231, 3.703), (1.304, 1.223, 3.711), (1.304, 1.231, 3.703), (1.288, 1.231, 3.703), (1.288, 1.223, 3.711), (1.304, -1.192, 3.711), (1.288, -1.192, 3.711), (1.288, -1.2, 3.703), (1.304, -1.2, 3.703), (-1.304, -1.192, 3.711), (-1.304, -1.2, 3.703), (-1.288, -1.2, 3.703), (-1.288, -1.192, 3.711), (-1.107, -0.992, 0.1447), (-1.115, -0.992, 0.1527), (-1.123, -1.0, 0.1464), (-1.11, -1.0, 0.1367), (1.107, -0.992, 0.1447), (1.11, -1.0, 0.1367), (1.123, -1.0, 0.1464), (1.115, -0.992, 0.1527), (1.107, -0.992, 3.405), (1.115, -0.992, 3.397), (1.123, -1.0, 3.403), (1.111, -1.0, 3.413), (-1.107, -0.992, 3.405), (-1.111, -1.0, 3.413), (-1.123, -1.0, 3.403), (-1.115, -0.992, 3.397), (-1.107, 1.012, 0.1447), (-1.107, 1.02, 0.1527), (-1.115, 1.012, 0.1527), (1.107, 1.012, 0.1447), (1.115, 1.012, 0.1527), (1.107, 1.02, 0.1527), (1.107, 1.012, 3.405), (1.107, 1.02, 3.397), (1.115, 1.012, 3.397), (-1.107, 1.012, 3.405), (-1.115, 1.012, 3.397), (-1.107, 1.02, 3.397)], [], [(72, 84, 3, 1), (24, 71, 92, 43), (16, 19, 80, 76), (10, 5, 29, 35), (22, 26, 20, 15), (57, 23, 14, 79), (97, 37, 51, 115), (81, 18, 38, 96), (4, 87, 100, 30), (56, 68, 27, 21), (54, 108, 112, 50), (31, 103, 117, 45), (40, 95, 109, 53), (36, 41, 55, 52), (104, 47, 46, 116), (102, 98, 114, 118), (89, 33, 48, 107), (111, 105, 119, 113), (61, 67, 69, 59), (120, 124, 139, 136), (9, 12, 64, 60), (94, 90, 106, 110), (32, 28, 44, 49), (75, 77, 125, 123), (2, 6, 13, 8), (70, 66, 91, 93), (17, 25, 42, 39), (83, 85, 133, 131), (65, 11, 34, 88), (62, 58, 78, 74), (128, 132, 145, 142), (86, 82, 99, 101), (76, 80, 130, 126), (84, 72, 122, 134), (135, 121, 138, 146), (127, 129, 144, 140), (141, 143, 147, 137), (0, 1, 2), (3, 4, 5, 6), (7, 8, 9), (10, 11, 12, 13), (14, 15, 16), (17, 18, 19, 20), (21, 22, 23), (24, 25, 26, 27), (28, 29, 30, 31), (32, 33, 34, 35), (36, 37, 38, 39), (40, 41, 42, 43), (44, 45, 46), (47, 48, 49), (50, 51, 52), (53, 54, 55), (56, 57, 58, 59), (60, 61, 62, 63), (64, 65, 66, 67), (68, 69, 70, 71), (72, 73, 74, 75), (76, 77, 78, 79), (80, 81, 82, 83), (84, 85, 86, 87), (88, 89, 90, 91), (92, 93, 94, 95), (96, 97, 98, 99), (100, 101, 102, 103), (104, 105, 106, 107), (108, 109, 110, 111), (112, 113, 114, 115), (116, 117, 118, 119), (120, 121, 122, 123), (124, 125, 126, 127), (128, 129, 130, 131), (132, 133, 134, 135), (136, 137, 138), (139, 140, 141), (142, 143, 144), (145, 146, 147), (7, 0, 2, 8), (1, 3, 6, 2), (5, 10, 13, 6), (12, 9, 8, 13), (63, 7, 9, 60), (71, 24, 27, 68), (26, 22, 21, 27), (14, 23, 22, 15), (25, 17, 20, 26), (19, 16, 15, 20), (79, 14, 16, 76), (87, 4, 3, 84), (28, 32, 35, 29), (95, 40, 43, 92), (41, 36, 39, 42), (103, 31, 30, 100), (10, 35, 34, 11), (42, 25, 24, 43), (38, 18, 17, 39), (4, 30, 29, 5), (46, 47, 49, 44), (108, 54, 53, 109), (54, 50, 52, 55), (116, 46, 45, 117), (40, 53, 55, 41), (51, 37, 36, 52), (31, 45, 44, 28), (48, 33, 32, 49), (23, 57, 56, 21), (58, 62, 61, 59), (11, 65, 64, 12), (66, 70, 69, 67), (0, 73, 72, 1), (74, 78, 77, 75), (18, 81, 80, 19), (82, 86, 85, 83), (33, 89, 88, 34), (90, 94, 93, 91), (37, 97, 96, 38), (98, 102, 101, 99), (47, 104, 107, 48), (105, 111, 110, 106), (50, 112, 115, 51), (113, 119, 118, 114), (94, 110, 109, 95), (89, 107, 106, 90), (102, 118, 117, 103), (97, 115, 114, 98), (111, 113, 112, 108), (104, 116, 119, 105), (86, 101, 100, 87), (81, 96, 99, 82), (70, 93, 92, 71), (65, 88, 91, 66), (62, 74, 73, 63), (57, 79, 78, 58), (67, 61, 60, 64), (68, 56, 59, 69), (123, 125, 124, 120), (131, 133, 132, 128), (129, 127, 126, 130), (134, 122, 121, 135), (83, 131, 130, 80), (125, 77, 76, 126), (84, 134, 133, 85), (75, 123, 122, 72), (136, 139, 141, 137), (142, 145, 147, 143), (143, 141, 140, 144), (146, 138, 137, 147), (128, 142, 144, 129), (139, 124, 127, 140), (138, 121, 120, 136), (145, 132, 135, 146), (7, 63, 73, 0)])
me_counter_mesh.polygons.foreach_set('material_index', [1, 0, 1, 0, 1, 1, 0, 0, 0, 1, 0, 0, 0, 0, 0, 0, 0, 0, 1, 1, 1, 0, 0, 1, 1, 0, 0, 1, 0, 1, 1, 0, 1, 1, 1, 1, 1, 1, 1, 1, 0, 1, 0, 1, 0, 0, 0, 0, 0, 0, 0, 0, 0, 1, 1, 1, 1, 1, 1, 1, 1, 0, 0, 0, 0, 0, 0, 0, 0, 1, 1, 1, 1, 1, 1, 1, 1, 1, 1, 0, 1, 1, 0, 1, 1, 0, 1, 1, 0, 0, 0, 0, 0, 0, 0, 0, 0, 0, 0, 0, 0, 0, 0, 0, 0, 1, 1, 0, 0, 1, 1, 0, 0, 0, 0, 0, 0, 0, 0, 0, 0, 0, 0, 0, 0, 0, 0, 0, 0, 0, 0, 1, 1, 1, 1, 1, 1, 1, 1, 1, 1, 1, 1, 1, 1, 1, 1, 1, 1, 1, 1, 1])
me_counter_mesh.materials.append(mat_countertop_mtrl)
me_counter_mesh.materials.append(mat_counterbottom_mtrl)
me_counter_mesh.use_remesh_preserve_volume = False
me_counter_mesh.use_remesh_preserve_attributes = False
me_counter_mesh.use_mirror_vertex_groups = False
me_counter_mesh.update()

# ---- objects
ob_drawer04 = bpy.data.objects.new('Drawer04', me_bigdrawer_mesh)
ob_drawer03 = bpy.data.objects.new('Drawer03', me_drawer03_mesh)
ob_drawer02 = bpy.data.objects.new('Drawer02', me_drawer02_mesh)
ob_drawer01 = bpy.data.objects.new('Drawer01', me_drawer01_mesh)
ob_counter = bpy.data.objects.new('Counter', me_counter_mesh)

# ---- transforms, parenting, visibility, modifiers, constraints
ob_drawer04.location = (0.0, 0.0, 0.0)
ob_drawer04.lineart.crease_threshold = 0.0
ob_drawer03.location = (0.0, 0.0, 0.0)
ob_drawer03.lineart.crease_threshold = 0.0
ob_drawer02.location = (0.0, 0.0, 0.0)
ob_drawer02.lineart.crease_threshold = 0.0
ob_drawer01.location = (0.0, 0.0, 0.0)
ob_drawer01.lineart.crease_threshold = 0.0
ob_counter.location = (0.0, 0.0, 0.0)
ob_counter.lineart.crease_threshold = 0.0

# ---- collection membership
col_collection_1.objects.link(ob_drawer04)
col_collection_1.objects.link(ob_drawer03)
col_collection_1.objects.link(ob_drawer02)
col_collection_1.objects.link(ob_drawer01)
col_collection_1.objects.link(ob_counter)

# ---- scene / render settings (as saved in the file)
scene.frame_start = 1; scene.frame_end = 250; scene.frame_set(6)
scene.render.engine = 'BLENDER_EEVEE_NEXT'
scene.render.resolution_x = 1080
scene.render.resolution_y = 1920
scene.render.resolution_percentage = 50
scene.render.dither_intensity = 0.0
scene.cycles.use_denoising = False
scene.cycles.samples = 128
scene.cycles.sampling_pattern = 'TABULATED_SOBOL'
scene.cycles.use_adaptive_sampling = False
scene.cycles.use_light_tree = False
scene.cycles.blur_glossy = 0.0
scene.cycles.sample_clamp_indirect = 0.0
scene.view_settings.view_transform = 'Standard'
bpy.context.view_layer.update()

# ---- added for rendering (the .blend has no active camera and no usable light): camera, sun
cam_auto = bpy.data.cameras.new('AutoCamera')
cam_auto.lens = 50.0
cam_auto.sensor_width = 36.0
cam_auto.clip_end = 1000.0
ob_auto_camera = bpy.data.objects.new('AutoCamera', cam_auto)
scene.collection.objects.link(ob_auto_camera)
ob_auto_camera.location = (8.09719, -9.70105, 8.33336)
ob_auto_camera.rotation_euler = (1.09748, -7.21219e-08, 0.694738)
scene.camera = ob_auto_camera
light_auto_sun = bpy.data.lights.new('AutoSun', 'SUN')
light_auto_sun.energy = 3.0
light_auto_sun.angle = 0.0523599
ob_auto_sun = bpy.data.objects.new('AutoSun', light_auto_sun)
scene.collection.objects.link(ob_auto_sun)
ob_auto_sun.rotation_euler = (0.872665, 0.174533, 0.523599)
bpy.context.view_layer.update()
